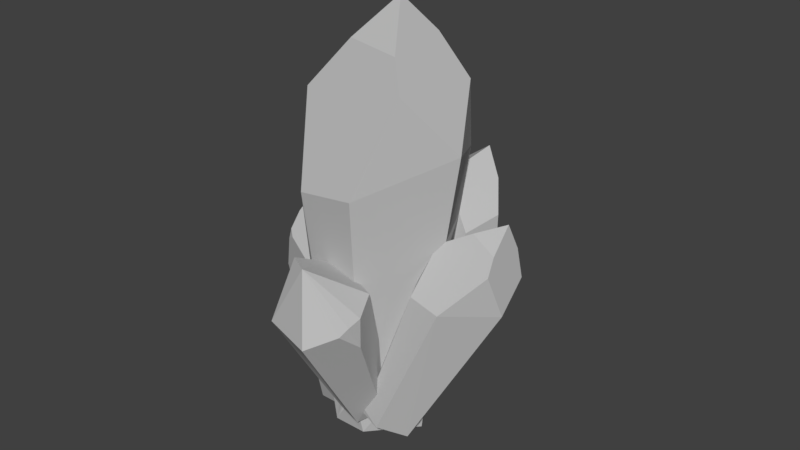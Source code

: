 # Source: crystal.blend  (saved by Blender 2.79.0; exported with 4.5.12 LTS)
import bpy
from mathutils import Matrix  # noqa: F401  (used for matrix-valued properties, if any)

bpy.ops.wm.read_factory_settings(use_empty=True)
scene = bpy.context.scene
scene.name = 'Scene'

# ---- collections
col_collection_1 = bpy.data.collections.new('Collection 1'); scene.collection.children.link(col_collection_1)

# ---- materials (node trees are filled in below, after node groups)
mat_crystal = bpy.data.materials.new('Crystal')
mat_crystal.alpha_threshold = 0.0
mat_crystal.use_transparent_shadow = False
mat_crystal.diffuse_color = (0.5, 0.5, 0.5, 1.0)
mat_crystal.roughness = 0.5

# ---- material node trees

# ---- world
world_world = bpy.data.worlds.new('World'); scene.world = world_world
world_world.color = (0.05088, 0.05088, 0.05088)
world_world.use_sun_shadow = False
world_world.sun_shadow_jitter_overblur = 0.0
world_world.cycles.sampling_method = 'MANUAL'

# ---- meshes
me_crystal = bpy.data.meshes.new('Crystal')
me_crystal.from_pydata([(-0.4235, 2.653, -0.6998), (-0.9676, 3.295, -0.7626), (-1.107, 3.53, -0.5667), (-0.9997, 3.569, -0.05453), (-0.7168, 3.287, 0.1316), (-0.8679, 3.39, -0.1112), (-0.415, 2.539, -0.7241), (-1.266, 2.645, -1.039), (-1.649, 3.455, -0.4068), (-1.343, 2.942, 0.325), (-0.6432, 3.16, 0.2134), (-0.4097, 1.669, -0.8432), (-0.529, 2.027, -0.8396), (-0.8553, 1.989, -0.9714), (-0.7885, 1.872, -0.9618), (-0.5808, 1.598, -0.9194), (-0.408, 1.38, -0.8828), (-0.4015, 0.3072, -1.03), (-1.729, 3.024, -0.6408), (-1.455, 3.844, -0.2432), (-1.488, 3.068, 0.2399), (-0.7433, 2.679, 0.5063), (-1.712, 2.219, -0.4624), (-1.495, 2.86, 0.2424), (-1.532, 3.403, 0.0287), (-0.459, -0.2259, -0.3488), (-0.4901, 2.592, 0.2375), (-0.3805, -0.1509, -0.8787), (-0.5626, -0.2268, -0.6672), (-0.5108, 0.2744, -0.9126), (-0.4378, 0.02665, -0.89), (-1.563, 2.29, 0.07475), (0.05339, -0.0931, -0.1061), (-0.1777, 1.041, 0.0529), (-0.2232, 1.187, 0.08792), (-0.3357, 1.546, 0.1746), (-0.2727, 1.492, 0.1111), (-0.3468, 1.844, 0.1565), (-0.2253, 4.269, 1.553), (0.9266, 4.399, 1.586), (-0.6228, 6.114, 1.379), (-1.113, 5.531, 0.4396), (0.04684, 2.979, 1.065), (0.2718, 3.063, 1.093), (0.8792, 2.87, 1.012), (1.484, 6.374, 1.437), (-0.384, 6.555, -0.1367), (-0.137, 2.909, 1.038), (-0.2837, 2.829, 0.9046), (0.262, 3.255, 2.002), (1.251, 2.761, 0.9859), (0.9541, 2.829, 0.9045), (1.094, 1.049, 0.0005816), (1.26, 1.662, 0.05136), (1.039, 2.192, 0.5386), (1.106, 1.685, 0.2486), (2.207, 5.493, 0.3717), (1.193, 6.991, 1.373), (-0.2198, 2.181, -0.9871), (0.1338, 7.12, 1.321), (-0.384, 2.083, -0.8179), (-0.238, 2.264, 0.5488), (-0.2224, 2.612, 0.7462), (-0.3281, 2.65, 1.094), (0.5894, 3.157, 2.129), (1.453, 2.429, 1.385), (1.177, 0.9268, 0.171), (1.723, 2.778, 0.3914), (1.625, 3.008, 0.1242), (1.826, 3.601, 0.1032), (1.988, 3.865, 0.0005979), (1.729, 6.77, -0.1603), (1.225, 7.497, 0.3314), (-0.1279, 6.55, -0.4314), (0.1508, 2.823, -1.276), (0.2326, 3.698, -1.3), (-0.04326, 3.612, -1.625), (0.07755, 2.294, -1.291), (-0.05446, 2.595, -1.308), (-0.02817, 2.415, -1.441), (0.09553, 1.91, -1.676), (-0.1275, 2.284, -1.856), (-0.1279, 6.893, -0.1848), (-0.4892, 2.288, 0.6878), (-0.4425, 2.529, 1.265), (-0.05636, 1.935, 1.978), (1.195, 0.7234, 0.1499), (1.285, -0.08124, 0.06692), (1.208, 0.5857, 0.1356), (1.154, 0.4953, 0.1237), (0.9466, 0.1475, 0.07818), (1.896, 3.773, -0.2672), (1.706, 3.604, -0.6153), (1.599, 2.173, -0.8745), (1.563, 1.751, -0.9569), (1.52, 1.337, -1.054), (1.557, 0.8439, -1.01), (1.602, 0.2751, -0.9558), (1.545, -0.2406, -1.08), (1.477, 2.002, -1.1), (1.54, 2.901, -0.9473), (1.505, 3.316, -0.9903), (1.413, 4.129, -1.119), (1.373, 5.447, -1.131), (2.359, 2.628, 0.3914), (3.014, 3.515, 0.0373), (2.972, 3.879, -0.08309), (2.433, 4.142, -0.1293), (1.985, 3.762, -0.8468), (0.7866, 8.007, 0.9939), (0.2393, 5.596, -1.093), (0.2785, 3.809, -1.356), (0.9116, 4.567, -1.254), (0.9376, 4.96, -1.664), (0.6205, 4.964, -2.155), (0.2196, 4.466, -2.2), (-0.3517, 2.836, -1.689), (0.1913, 0.4701, -1.666), (0.1325, 1.258, -1.655), (0.128, 1.578, -1.699), (0.1247, 1.787, -1.727), (0.361, 3.66, -2.634), (0.2344, 0.275, -1.739), (-0.5484, 2.812, -1.108), (0.3089, 7.436, 0.2312), (-0.7329, 2.934, -1.23), (-1.074, 2.761, -1.324), (-1.146, 2.316, -1.208), (1.418, 2.267, 1.621), (1.481, 1.869, 1.265), (0.9051, 0.05845, 0.04401), (1.442, -0.1104, -0.9007), (1.697, -0.2177, -0.4225), (1.021, 0.02709, -0.3333), (1.371, 2.103, 1.777), (0.7513, -0.2284, -0.02667), (2.106, 3.672, -1.007), (2.091, 3.026, -1.236), (2.662, 2.727, -1.236), (1.508, 0.04169, -0.9179), (1.044, -0.002697, -1.917), (1.085, 0.6553, -1.82), (1.168, 0.5897, -1.681), (1.349, 0.4637, -1.382), (1.43, 1.345, -1.208), (1.707, 3.827, -1.028), (1.971, 3.034, -1.895), (1.942, 4.208, -1.649), (1.292, 4.368, -1.287), (3.183, 2.785, -0.4225), (3.034, 3.997, -0.7216), (2.181, 3.88, -0.9198), (1.139, 4.468, -1.271), (1.559, 4.808, -2.009), (1.091, 5.328, -2.209), (1.122, 4.284, -2.712), (-0.8545, 2.383, -1.853), (-0.9405, 2.508, -1.816), (-0.9451, 2.793, -1.726), (-0.6852, 3.0, -1.65), (-0.5053, 2.11, -1.926), (-0.4514, -0.2444, -1.046), (-0.3351, 1.192, -0.988), (-0.1531, 0.7487, -1.247), (0.04139, 0.8798, -1.446), (0.362, -0.0008578, -1.916), (0.107, 0.9695, -1.533), (0.136, 1.071, -1.629), (1.524, 3.068, -2.476), (0.4758, 0.6124, -1.828), (0.3487, 0.6078, -1.827), (0.3088, 0.4664, -1.789), (-0.9686, 2.36, -1.768), (-1.09, 1.962, -1.473), (0.01393, 0.5849, 0.1584), (0.1678, 0.03359, -0.05029), (0.204, -0.09588, -0.0993), (0.9359, 1.767, 2.18), (0.7753, -0.4751, -0.2427), (0.301, -0.1506, -0.12), (0.7069, -0.1507, -0.1199), (2.533, 4.129, -0.7677), (3.142, 3.463, -0.8893), (2.928, 4.429, -0.4304), (1.172, 4.683, -2.549), (-0.9825, 3.125, -1.519), (0.08264, -0.4732, -0.2422)], [], [(2, 3, 5), (7, 0, 6), (7, 13, 17), (24, 19, 8), (9, 20, 23), (18, 23, 20), (25, 27, 32), (22, 25, 31), (39, 45, 40), (42, 38, 47), (51, 50, 54), (54, 50, 55), (83, 61, 35), (61, 48, 62), (63, 83, 84), (49, 63, 84), (68, 67, 69), (104, 105, 69), (46, 82, 73), (110, 111, 75), (77, 76, 79), (120, 81, 80), (84, 35, 34), (86, 129, 88), (129, 89, 88), (91, 108, 92), (92, 108, 93), (93, 136, 94), (94, 137, 95), (95, 138, 96), (96, 138, 97), (99, 146, 100), (100, 145, 101), (71, 73, 82), (124, 109, 72), (113, 154, 114), (157, 116, 156), (119, 118, 160), (119, 81, 120), (13, 173, 14), (174, 84, 34), (85, 175, 176), (129, 128, 134), (132, 149, 104), (108, 151, 136), (151, 182, 136), (98, 178, 165), (141, 146, 142), (142, 146, 143), (143, 146, 144), (172, 157, 156), (158, 185, 159), (29, 161, 30), (15, 162, 16), (173, 162, 15), (163, 173, 164), (169, 165, 170), (186, 176, 175), (176, 135, 177), (181, 183, 150), (155, 153, 147), (19, 3, 2), (18, 8, 2), (24, 20, 3), (10, 9, 21), (29, 22, 7), (21, 9, 31), (10, 21, 26), (28, 29, 30), (21, 35, 37), (4, 10, 38), (42, 43, 38), (42, 47, 49), (43, 49, 64), (51, 44, 50), (53, 51, 54), (39, 68, 69), (41, 77, 58), (58, 6, 0), (62, 48, 37), (65, 64, 128), (65, 55, 50), (66, 53, 52), (53, 67, 68), (71, 72, 57), (46, 74, 77), (74, 76, 77), (58, 78, 123), (11, 60, 12), (65, 66, 52), (86, 88, 104), (95, 98, 99), (151, 91, 181), (109, 59, 57), (76, 75, 111), (79, 76, 80), (119, 120, 121), (123, 126, 127), (64, 85, 177), (87, 130, 133), (135, 90, 177), (132, 97, 149), (139, 98, 97), (98, 143, 144), (101, 145, 102), (147, 102, 145), (148, 103, 102), (183, 107, 106), (124, 82, 59), (152, 112, 103), (113, 152, 153), (17, 117, 122), (117, 166, 167), (170, 168, 169), (116, 159, 125), (185, 126, 125), (64, 134, 128), (98, 131, 178), (135, 180, 133), (140, 169, 141), (169, 168, 141), (153, 148, 147), (152, 103, 148), (182, 150, 106), (115, 114, 184), (166, 160, 167), (173, 166, 164), (171, 165, 122), (166, 172, 156), (165, 171, 170), (158, 157, 126), (161, 186, 27), (154, 153, 184), (79, 81, 116), (5, 0, 1), (1, 2, 5), (3, 4, 5), (7, 1, 0), (6, 11, 12), (6, 12, 13), (15, 16, 17), (14, 15, 17), (7, 6, 13), (13, 14, 17), (24, 8, 18), (18, 22, 31), (31, 23, 18), (20, 24, 18), (25, 28, 27), (22, 28, 25), (59, 40, 45), (38, 39, 40), (45, 57, 59), (36, 35, 61), (83, 48, 61), (63, 48, 83), (84, 85, 49), (64, 49, 85), (70, 69, 105), (67, 104, 69), (105, 106, 107), (107, 70, 105), (75, 74, 73), (73, 110, 75), (84, 83, 35), (86, 65, 129), (129, 134, 89), (93, 108, 136), (94, 136, 137), (95, 137, 138), (147, 145, 146), (99, 144, 146), (145, 100, 146), (124, 72, 71), (71, 103, 110), (110, 73, 71), (82, 124, 71), (160, 156, 116), (157, 158, 116), (159, 116, 158), (81, 160, 116), (160, 81, 119), (118, 167, 160), (13, 127, 173), (34, 33, 174), (174, 175, 84), (85, 84, 175), (129, 65, 128), (105, 104, 149), (87, 132, 104), (137, 136, 182), (151, 181, 182), (150, 182, 181), (138, 137, 182), (161, 165, 178), (140, 98, 165), (178, 186, 161), (141, 168, 146), (15, 14, 173), (173, 163, 162), (186, 178, 179), (178, 180, 179), (175, 174, 186), (186, 179, 176), (177, 85, 176), (176, 179, 135), (147, 146, 168), (168, 155, 147), (184, 153, 155), (19, 2, 8), (1, 7, 18), (18, 2, 1), (4, 3, 9), (19, 24, 3), (20, 9, 3), (10, 4, 9), (18, 7, 22), (17, 29, 7), (31, 25, 32), (32, 21, 31), (9, 23, 31), (30, 27, 28), (28, 22, 29), (21, 32, 35), (33, 34, 32), (35, 36, 37), (37, 26, 21), (32, 34, 35), (37, 38, 26), (40, 41, 38), (41, 5, 4), (26, 38, 10), (41, 4, 38), (39, 38, 43), (43, 44, 39), (63, 49, 47), (49, 43, 42), (47, 48, 63), (64, 50, 44), (44, 43, 64), (55, 52, 53), (39, 44, 51), (54, 55, 53), (39, 51, 53), (70, 56, 39), (45, 39, 56), (39, 53, 68), (69, 70, 39), (41, 46, 77), (0, 5, 41), (60, 11, 6), (0, 41, 58), (58, 60, 6), (37, 36, 61), (61, 62, 37), (48, 47, 38), (38, 37, 48), (65, 50, 64), (65, 52, 55), (66, 67, 53), (109, 57, 72), (45, 56, 71), (71, 57, 45), (46, 73, 74), (74, 75, 76), (123, 60, 58), (58, 77, 78), (65, 86, 66), (104, 67, 66), (66, 86, 104), (88, 89, 87), (90, 130, 87), (87, 104, 88), (89, 90, 87), (71, 56, 103), (56, 70, 103), (102, 70, 91), (101, 102, 92), (70, 102, 103), (92, 93, 100), (93, 99, 100), (102, 91, 92), (100, 101, 92), (93, 94, 99), (96, 97, 98), (99, 94, 95), (95, 96, 98), (183, 181, 107), (151, 108, 91), (91, 70, 107), (107, 181, 91), (111, 112, 115), (113, 114, 115), (115, 76, 111), (112, 113, 115), (115, 121, 76), (122, 117, 118), (122, 118, 119), (80, 76, 121), (122, 119, 121), (120, 80, 121), (13, 12, 123), (60, 123, 12), (125, 126, 123), (127, 13, 123), (133, 131, 132), (132, 87, 133), (135, 133, 130), (90, 89, 177), (135, 130, 90), (134, 177, 89), (182, 149, 138), (132, 131, 139), (139, 97, 132), (138, 149, 97), (98, 140, 143), (140, 141, 142), (144, 99, 98), (140, 142, 143), (147, 148, 102), (40, 59, 46), (109, 124, 59), (82, 46, 59), (41, 40, 46), (110, 103, 112), (112, 111, 110), (153, 154, 113), (113, 112, 152), (165, 161, 122), (17, 16, 162), (161, 29, 17), (164, 117, 163), (122, 161, 17), (17, 162, 163), (163, 117, 17), (167, 118, 117), (117, 164, 166), (155, 168, 121), (170, 171, 122), (168, 170, 121), (122, 121, 170), (185, 125, 159), (123, 78, 116), (116, 125, 123), (64, 177, 134), (180, 178, 133), (98, 139, 131), (131, 133, 178), (135, 179, 180), (140, 165, 169), (153, 152, 148), (183, 106, 150), (105, 149, 182), (182, 106, 105), (154, 184, 114), (155, 121, 115), (115, 184, 155), (166, 156, 160), (173, 172, 166), (127, 126, 172), (185, 158, 126), (157, 172, 126), (173, 127, 172), (174, 33, 32), (27, 30, 161), (186, 174, 32), (32, 27, 186), (116, 78, 79), (79, 80, 81), (78, 77, 79)])
_k = set([(0, 1), (0, 5), (0, 6), (1, 2), (1, 7), (2, 3), (2, 19), (3, 4), (3, 19), (4, 5), (4, 10), (5, 41), (6, 11), (7, 17), (7, 18), (8, 18), (8, 19), (8, 24), (9, 20), (9, 21), (9, 23), (10, 21), (10, 26), (11, 12), (11, 60), (12, 13), (13, 14), (13, 127), (14, 15), (15, 16), (16, 17), (16, 162), (18, 22), (19, 24), (20, 23), (20, 24), (21, 32), (22, 28), (22, 31), (23, 31), (25, 28), (25, 31), (25, 32), (26, 37), (27, 28), (27, 30), (27, 32), (29, 30), (29, 161), (32, 33), (33, 34), (34, 35), (35, 36), (35, 83), (36, 37), (36, 61), (38, 39), (38, 40), (38, 47), (39, 44), (39, 45), (40, 41), (40, 59), (41, 46), (42, 43), (42, 47), (43, 44), (43, 49), (44, 51), (45, 56), (45, 57), (46, 73), (46, 82), (47, 48), (48, 63), (48, 83), (49, 63), (49, 64), (50, 51), (50, 55), (50, 64), (50, 65), (51, 54), (52, 53), (52, 55), (52, 66), (53, 68), (54, 55), (56, 70), (56, 71), (57, 59), (57, 109), (58, 60), (58, 77), (59, 109), (60, 123), (61, 62), (63, 84), (64, 85), (64, 128), (64, 177), (65, 128), (65, 129), (66, 67), (66, 86), (67, 69), (67, 104), (68, 69), (69, 70), (70, 91), (70, 107), (71, 72), (71, 103), (72, 109), (72, 124), (73, 82), (73, 110), (74, 75), (74, 77), (75, 111), (76, 79), (76, 115), (77, 78), (77, 79), (78, 116), (78, 123), (79, 80), (80, 120), (81, 116), (81, 120), (81, 160), (82, 124), (83, 84), (84, 85), (85, 176), (85, 177), (86, 88), (87, 104), (87, 130), (87, 132), (88, 89), (88, 129), (89, 90), (90, 130), (91, 92), (92, 93), (92, 108), (93, 94), (94, 95), (95, 96), (95, 137), (96, 97), (97, 98), (97, 138), (97, 139), (98, 140), (98, 178), (99, 100), (99, 144), (100, 101), (100, 145), (101, 102), (102, 145), (102, 148), (103, 110), (103, 148), (104, 105), (105, 106), (105, 149), (106, 107), (106, 183), (107, 183), (108, 136), (108, 151), (109, 124), (110, 111), (111, 112), (112, 113), (112, 152), (113, 114), (113, 154), (114, 115), (114, 154), (115, 121), (116, 159), (118, 119), (118, 167), (119, 120), (121, 122), (121, 155), (122, 171), (123, 125), (125, 126), (125, 185), (126, 127), (126, 185), (127, 173), (128, 134), (129, 134), (130, 133), (131, 132), (131, 133), (131, 139), (132, 149), (133, 135), (133, 180), (134, 177), (135, 177), (135, 179), (136, 137), (136, 151), (137, 138), (138, 182), (140, 141), (140, 165), (141, 168), (143, 144), (143, 146), (145, 147), (146, 147), (146, 168), (147, 153), (148, 152), (149, 182), (150, 181), (150, 182), (150, 183), (151, 181), (153, 154), (153, 184), (154, 184), (155, 168), (155, 184), (156, 157), (156, 160), (156, 172), (157, 158), (157, 172), (158, 159), (158, 185), (159, 185), (160, 167), (161, 165), (161, 186), (162, 163), (163, 164), (163, 173), (164, 166), (165, 170), (166, 167), (170, 171), (172, 173), (174, 175), (174, 186), (175, 176), (178, 186), (179, 180), (181, 183)])
me_crystal.attributes.new('sharp_edge', 'BOOLEAN', 'EDGE').data.foreach_set('value', [ (min(e.vertices), max(e.vertices)) in _k for e in me_crystal.edges])
_uv = me_crystal.uv_layers.new(name='map1')
_uv.uv.foreach_set('vector', [0.5261, 0.6555, 0.4775, 0.6621, 0.4905, 0.6411, 0.5833, 0.5791, 0.5447, 0.56, 0.546, 0.5503, 0.5833, 0.5791, 0.5756, 0.5154, 0.5833, 0.3661, 0.4359, 0.6608, 0.5267, 0.8352, 0.5621, 0.7581, 0.4359, 0.6173, 0.4272, 0.6306, 0.428, 0.614, 0.6072, 0.6258, 0.428, 0.614, 0.4272, 0.6306, 0.4167, 0.3312, 0.6006, 0.33, 0.4573, 0.3296, 0.375, 0.5616, 0.4167, 0.3312, 0.4167, 0.5681, 0.5417, 0.5469, 0.5598, 0.6262, 0.4813, 0.6149, 0.5113, 0.4831, 0.5, 0.5412, 0.5, 0.48, 0.5544, 0.6884, 0.5417, 0.6884, 0.5519, 0.5961, 0.5519, 0.5961, 0.5417, 0.6884, 0.5417, 0.5227, 0.625, 0.6177, 0.6137, 0.6039, 0.625, 0.503, 0.6137, 0.6039, 0.6105, 0.6884, 0.608, 0.6542, 0.5781, 0.9791, 0.375, 0.6177, 0.5362, 0.9791, 0.5781, 0.9791, 0.5781, 0.9791, 0.5362, 0.9791, 0.4858, 0.5549, 0.5, 0.5412, 0.4847, 0.6019, 0.5417, 0.5469, 0.5598, 0.6262, 0.4847, 0.6019, 0.4359, 0.6173, 0.4272, 0.6306, 0.428, 0.614, 0.4167, 0.5681, 0.4167, 0.4924, 0.4182, 0.4885, 0.3911, 0.4728, 0.375, 0.5616, 0.375, 0.4816, 0.625, 0.4968, 0.625, 0.5616, 0.6156, 0.5094, 0.3862, 0.6884, 0.375, 0.503, 0.3794, 0.4606, 0.5042, 0.4203, 0.5, 0.6238, 0.5, 0.4056, 0.5, 0.6238, 0.4972, 0.3958, 0.5, 0.4056, 0.4656, 0.6157, 0.4359, 0.6173, 0.4473, 0.599, 0.4473, 0.599, 0.4359, 0.6173, 0.4277, 0.4957, 0.4277, 0.4957, 0.428, 0.614, 0.422, 0.4651, 0.422, 0.4651, 0.4167, 0.5681, 0.4167, 0.4348, 0.4167, 0.4348, 0.375, 0.5616, 0.404, 0.4011, 0.404, 0.4011, 0.375, 0.5616, 0.375, 0.3622, 0.4686, 0.4613, 0.5, 0.5412, 0.4583, 0.5187, 0.4583, 0.5187, 0.4583, 0.5813, 0.4525, 0.5461, 0.6072, 0.6258, 0.428, 0.614, 0.4272, 0.6306, 0.4359, 0.6608, 0.5267, 0.8352, 0.5621, 0.7581, 0.4359, 0.6608, 0.5267, 0.8352, 0.5621, 0.7581, 0.4272, 0.6306, 0.6072, 0.6258, 0.428, 0.614, 0.3905, 0.4759, 0.407, 0.4441, 0.4167, 0.5681, 0.3905, 0.4759, 0.375, 0.5616, 0.375, 0.4968, 0.4946, 0.5624, 0.4583, 0.5813, 0.494, 0.547, 0.4046, 0.4074, 0.3862, 0.6884, 0.3794, 0.4606, 0.4167, 0.6884, 0.4147, 0.3363, 0.4167, 0.3196, 0.5, 0.6238, 0.4219, 0.7084, 0.4873, 0.6884, 0.5833, 0.3293, 0.5833, 0.5791, 0.5417, 0.5469, 0.4359, 0.6173, 0.4272, 0.6306, 0.428, 0.614, 0.4272, 0.6306, 0.6072, 0.6258, 0.428, 0.614, 0.5833, 0.3293, 0.5417, 0.3277, 0.4167, 0.3312, 0.5417, 0.3781, 0.5, 0.5412, 0.5329, 0.3728, 0.5329, 0.3728, 0.5, 0.5412, 0.5, 0.3625, 0.5, 0.3625, 0.5, 0.5412, 0.476, 0.4192, 0.4359, 0.6173, 0.4272, 0.6306, 0.428, 0.614, 0.4359, 0.6608, 0.5267, 0.8352, 0.5621, 0.7581, 0.4583, 0.3522, 0.4583, 0.3296, 0.4608, 0.3423, 0.4934, 0.5075, 0.483, 0.4548, 0.4969, 0.4754, 0.4583, 0.5813, 0.483, 0.4548, 0.4934, 0.5075, 0.4583, 0.405, 0.4583, 0.5813, 0.4298, 0.4097, 0.412, 0.3571, 0.4167, 0.3312, 0.4167, 0.3569, 0.5, 0.3279, 0.5088, 0.3448, 0.5071, 0.3507, 0.4167, 0.3196, 0.4583, 0.3125, 0.4583, 0.6884, 0.4359, 0.6608, 0.5267, 0.8352, 0.5621, 0.7581, 0.5598, 0.6262, 0.4775, 0.6621, 0.4813, 0.6149, 0.4643, 0.6989, 0.4775, 0.6621, 0.547, 0.6972, 0.4639, 0.6258, 0.4986, 0.7581, 0.547, 0.6972, 0.4359, 0.6608, 0.4272, 0.6306, 0.4775, 0.6621, 0.4788, 0.6151, 0.4359, 0.6173, 0.4583, 0.5813, 0.5901, 0.367, 0.625, 0.5616, 0.5833, 0.5791, 0.4583, 0.5813, 0.4359, 0.6173, 0.4167, 0.5681, 0.4787, 0.6111, 0.4583, 0.5813, 0.4752, 0.5651, 0.625, 0.331, 0.5928, 0.3675, 0.5976, 0.3457, 0.4583, 0.5813, 0.464, 0.4756, 0.4696, 0.4998, 0.4661, 0.4863, 0.4706, 0.4805, 0.5, 0.5412, 0.5113, 0.4831, 0.5225, 0.4853, 0.5, 0.5412, 0.6192, 0.9079, 0.6078, 0.9277, 0.5781, 0.9791, 0.6562, 0.8438, 0.6562, 0.8438, 0.5781, 0.7084, 0.6019, 0.7496, 0.6028, 0.7511, 0.5781, 0.7084, 0.5656, 0.4221, 0.5458, 0.4754, 0.5516, 0.4455, 0.5417, 0.5469, 0.5727, 0.4748, 0.5775, 0.4988, 0.4583, 0.5813, 0.424, 0.432, 0.4331, 0.4298, 0.4331, 0.4298, 0.4407, 0.4471, 0.4405, 0.452, 0.4916, 0.4649, 0.4937, 0.476, 0.4776, 0.4275, 0.4766, 0.7084, 0.4219, 0.7084, 0.4219, 0.7084, 0.5146, 0.6884, 0.5417, 0.5227, 0.5417, 0.6884, 0.5, 0.3963, 0.4822, 0.4507, 0.4857, 0.4024, 0.4822, 0.4507, 0.5, 0.5412, 0.4858, 0.5549, 0.4639, 0.6258, 0.4986, 0.7581, 0.547, 0.6972, 0.4359, 0.6173, 0.4215, 0.4531, 0.4236, 0.4337, 0.3958, 0.5076, 0.375, 0.5616, 0.3924, 0.4764, 0.5573, 0.5438, 0.5833, 0.5791, 0.5598, 0.6262, 0.5185, 0.503, 0.5417, 0.5469, 0.5264, 0.5448, 0.5146, 0.6884, 0.5147, 0.4419, 0.5325, 0.4402, 0.5081, 0.3824, 0.5136, 0.373, 0.5417, 0.5469, 0.5938, 0.3941, 0.5833, 0.3293, 0.5998, 0.4209, 0.4272, 0.6306, 0.4656, 0.6157, 0.4359, 0.6608, 0.4643, 0.6989, 0.4775, 0.6621, 0.547, 0.6972, 0.375, 0.5616, 0.4, 0.5655, 0.4106, 0.5757, 0.625, 0.4816, 0.625, 0.5616, 0.606, 0.4558, 0.5994, 0.4307, 0.6006, 0.4447, 0.5833, 0.5791, 0.5598, 0.6262, 0.4775, 0.6621, 0.4813, 0.6149, 0.4219, 0.9791, 0.4219, 0.9791, 0.3438, 0.8438, 0.5417, 0.3277, 0.498, 0.3279, 0.5294, 0.3292, 0.4583, 0.3125, 0.4766, 0.3579, 0.4583, 0.6884, 0.5833, 0.3293, 0.625, 0.3622, 0.5833, 0.5791, 0.5808, 0.3425, 0.5833, 0.3293, 0.5833, 0.3517, 0.5833, 0.3293, 0.6027, 0.3552, 0.6004, 0.3929, 0.4525, 0.5461, 0.4583, 0.5813, 0.4484, 0.5972, 0.4813, 0.6149, 0.4484, 0.5972, 0.4583, 0.5813, 0.625, 0.5156, 0.625, 0.5616, 0.6153, 0.5078, 0.4643, 0.6989, 0.4775, 0.6621, 0.547, 0.6972, 0.4359, 0.6608, 0.4272, 0.6306, 0.4775, 0.6621, 0.3844, 0.5202, 0.3927, 0.5244, 0.375, 0.5616, 0.4359, 0.6608, 0.441, 0.6228, 0.4775, 0.6621, 0.4527, 0.3524, 0.4224, 0.3529, 0.4194, 0.3476, 0.5885, 0.3583, 0.6013, 0.3921, 0.5975, 0.3968, 0.5798, 0.3703, 0.5417, 0.5469, 0.5753, 0.3715, 0.4639, 0.6258, 0.4986, 0.7581, 0.547, 0.6972, 0.4643, 0.6989, 0.4775, 0.6621, 0.547, 0.6972, 0.3438, 0.8438, 0.3981, 0.7496, 0.4219, 0.7084, 0.5833, 0.3293, 0.5775, 0.3364, 0.5417, 0.3277, 0.3438, 0.1562, 0.3725, 0.1779, 0.4144, 0.2786, 0.375, 0.331, 0.4119, 0.3571, 0.375, 0.3591, 0.5752, 0.3715, 0.5417, 0.5469, 0.5418, 0.3784, 0.4775, 0.6621, 0.4471, 0.6167, 0.4813, 0.6149, 0.3827, 0.5189, 0.375, 0.5616, 0.3759, 0.516, 0.4639, 0.6258, 0.4986, 0.7581, 0.547, 0.6972, 0.4639, 0.6258, 0.4986, 0.7581, 0.547, 0.6972, 0.4202, 0.4199, 0.4167, 0.5681, 0.4167, 0.4254, 0.4583, 0.5813, 0.4224, 0.4159, 0.4298, 0.4097, 0.418, 0.3516, 0.4167, 0.3312, 0.4194, 0.3476, 0.4224, 0.4159, 0.4359, 0.6173, 0.428, 0.614, 0.4167, 0.3312, 0.4175, 0.3532, 0.4167, 0.3569, 0.4359, 0.6608, 0.4272, 0.6306, 0.4775, 0.6621, 0.4583, 0.3296, 0.5, 0.3279, 0.4645, 0.3351, 0.4643, 0.6989, 0.4775, 0.6621, 0.547, 0.6972, 0.5943, 0.5621, 0.625, 0.5616, 0.6072, 0.6258, 0.4905, 0.6411, 0.5447, 0.56, 0.5598, 0.6262, 0.5598, 0.6262, 0.5261, 0.6555, 0.4905, 0.6411, 0.4775, 0.6621, 0.4802, 0.6285, 0.4905, 0.6411, 0.5833, 0.5791, 0.5598, 0.6262, 0.5447, 0.56, 0.546, 0.5503, 0.5606, 0.4785, 0.56, 0.5108, 0.546, 0.5503, 0.56, 0.5108, 0.5756, 0.5154, 0.5696, 0.4767, 0.5654, 0.4546, 0.5833, 0.3661, 0.5745, 0.5042, 0.5696, 0.4767, 0.5833, 0.3661, 0.5833, 0.5791, 0.546, 0.5503, 0.5756, 0.5154, 0.5756, 0.5154, 0.5745, 0.5042, 0.5833, 0.3661, 0.4726, 0.7373, 0.5621, 0.7581, 0.6072, 0.6258, 0.6072, 0.6258, 0.375, 0.5616, 0.4167, 0.5681, 0.4167, 0.5681, 0.428, 0.614, 0.6072, 0.6258, 0.4272, 0.6306, 0.4726, 0.7373, 0.6072, 0.6258, 0.4167, 0.3312, 0.625, 0.331, 0.6006, 0.33, 0.375, 0.5616, 0.375, 0.331, 0.4167, 0.3312, 0.4775, 0.6621, 0.4813, 0.6149, 0.5598, 0.6262, 0.5, 0.5412, 0.5417, 0.5469, 0.4813, 0.6149, 0.5598, 0.6262, 0.5261, 0.6555, 0.4775, 0.6621, 0.6226, 0.4924, 0.625, 0.503, 0.6137, 0.6039, 0.625, 0.6177, 0.6105, 0.6884, 0.6137, 0.6039, 0.5781, 0.9791, 0.6105, 0.6884, 0.375, 0.6177, 0.5362, 0.9791, 0.4219, 0.9791, 0.5781, 0.9791, 0.4219, 0.9791, 0.5781, 0.9791, 0.4219, 0.9791, 0.4804, 0.6262, 0.4847, 0.6019, 0.5598, 0.6262, 0.5, 0.5412, 0.5417, 0.5469, 0.4847, 0.6019, 0.5598, 0.6262, 0.5261, 0.6555, 0.4775, 0.6621, 0.4775, 0.6621, 0.4804, 0.6262, 0.5598, 0.6262, 0.4182, 0.4885, 0.4215, 0.4531, 0.428, 0.614, 0.428, 0.614, 0.4167, 0.5681, 0.4182, 0.4885, 0.3862, 0.6884, 0.375, 0.6177, 0.375, 0.503, 0.5042, 0.4203, 0.5146, 0.6884, 0.5, 0.6238, 0.5, 0.6238, 0.4873, 0.6884, 0.4972, 0.3958, 0.4277, 0.4957, 0.4359, 0.6173, 0.428, 0.614, 0.422, 0.4651, 0.428, 0.614, 0.4167, 0.5681, 0.4167, 0.4348, 0.4167, 0.5681, 0.375, 0.5616, 0.4813, 0.6149, 0.4583, 0.5813, 0.5, 0.5412, 0.4686, 0.4613, 0.476, 0.4192, 0.5, 0.5412, 0.4583, 0.5813, 0.4583, 0.5187, 0.5, 0.5412, 0.4726, 0.7373, 0.5621, 0.7581, 0.6072, 0.6258, 0.6072, 0.6258, 0.375, 0.5616, 0.4167, 0.5681, 0.4167, 0.5681, 0.428, 0.614, 0.6072, 0.6258, 0.4272, 0.6306, 0.4726, 0.7373, 0.6072, 0.6258, 0.4167, 0.5681, 0.428, 0.614, 0.6072, 0.6258, 0.4272, 0.6306, 0.4726, 0.7373, 0.6072, 0.6258, 0.5621, 0.7581, 0.6072, 0.6258, 0.4726, 0.7373, 0.375, 0.5616, 0.4167, 0.5681, 0.6072, 0.6258, 0.4167, 0.5681, 0.375, 0.5616, 0.3905, 0.4759, 0.407, 0.4441, 0.4167, 0.4254, 0.4167, 0.5681, 0.4946, 0.5624, 0.4813, 0.6149, 0.4583, 0.5813, 0.3794, 0.4606, 0.3831, 0.4434, 0.4046, 0.4074, 0.4046, 0.4074, 0.4147, 0.3363, 0.3862, 0.6884, 0.4167, 0.6884, 0.3862, 0.6884, 0.4147, 0.3363, 0.5, 0.6238, 0.4766, 0.7084, 0.4219, 0.7084, 0.5598, 0.6262, 0.5417, 0.5469, 0.5833, 0.5791, 0.5417, 0.3277, 0.5833, 0.3293, 0.5417, 0.5469, 0.4167, 0.5681, 0.428, 0.614, 0.6072, 0.6258, 0.4272, 0.6306, 0.4726, 0.7373, 0.6072, 0.6258, 0.5621, 0.7581, 0.6072, 0.6258, 0.4726, 0.7373, 0.375, 0.5616, 0.4167, 0.5681, 0.6072, 0.6258, 0.4583, 0.3296, 0.4167, 0.3312, 0.5417, 0.3277, 0.625, 0.331, 0.5833, 0.3293, 0.4167, 0.3312, 0.5417, 0.3277, 0.5, 0.3279, 0.4583, 0.3296, 0.5417, 0.3781, 0.5417, 0.5469, 0.5, 0.5412, 0.4934, 0.5075, 0.494, 0.547, 0.4583, 0.5813, 0.4583, 0.5813, 0.4583, 0.405, 0.483, 0.4548, 0.5, 0.3279, 0.5417, 0.3277, 0.5144, 0.3424, 0.5417, 0.3277, 0.5388, 0.3423, 0.5144, 0.3424, 0.5071, 0.3507, 0.5, 0.3755, 0.5, 0.3279, 0.5, 0.3279, 0.5144, 0.3424, 0.5088, 0.3448, 0.4583, 0.6884, 0.4167, 0.6884, 0.4167, 0.3196, 0.4167, 0.3196, 0.4237, 0.3125, 0.4583, 0.3125, 0.4813, 0.6149, 0.5, 0.5412, 0.5417, 0.5469, 0.5417, 0.5469, 0.5598, 0.6262, 0.4813, 0.6149, 0.5261, 0.6555, 0.4775, 0.6621, 0.5598, 0.6262, 0.5269, 0.8266, 0.547, 0.6972, 0.4986, 0.7581, 0.5598, 0.6262, 0.5833, 0.5791, 0.4639, 0.6258, 0.4639, 0.6258, 0.547, 0.6972, 0.5598, 0.6262, 0.4802, 0.6285, 0.4775, 0.6621, 0.4359, 0.6173, 0.4601, 0.6983, 0.4359, 0.6608, 0.4775, 0.6621, 0.4272, 0.6306, 0.4359, 0.6173, 0.4775, 0.6621, 0.4788, 0.6151, 0.4802, 0.6285, 0.4359, 0.6173, 0.6072, 0.6258, 0.5833, 0.5791, 0.625, 0.5616, 0.5833, 0.3661, 0.5901, 0.367, 0.5833, 0.5791, 0.4167, 0.5681, 0.4167, 0.3312, 0.4583, 0.3367, 0.4583, 0.3367, 0.4583, 0.5813, 0.4167, 0.5681, 0.4359, 0.6173, 0.428, 0.614, 0.4167, 0.5681, 0.5976, 0.3457, 0.6006, 0.33, 0.625, 0.331, 0.625, 0.331, 0.625, 0.5616, 0.5928, 0.3675, 0.4583, 0.5813, 0.4583, 0.3367, 0.464, 0.4756, 0.4647, 0.4292, 0.4645, 0.4426, 0.4583, 0.3367, 0.464, 0.4756, 0.4675, 0.4688, 0.4696, 0.4998, 0.4696, 0.4998, 0.4752, 0.5651, 0.4583, 0.5813, 0.4583, 0.3367, 0.4645, 0.4426, 0.464, 0.4756, 0.4776, 0.4275, 0.5, 0.5412, 0.4744, 0.459, 0.4813, 0.6149, 0.4583, 0.5813, 0.5, 0.5412, 0.4583, 0.5813, 0.4583, 0.488, 0.4661, 0.4863, 0.4744, 0.459, 0.5, 0.5412, 0.4706, 0.4805, 0.4583, 0.5813, 0.4661, 0.4863, 0.5, 0.5412, 0.5417, 0.5469, 0.5, 0.5412, 0.5225, 0.4853, 0.5225, 0.4853, 0.5417, 0.4781, 0.5417, 0.5469, 0.5781, 0.9791, 0.5781, 0.9791, 0.6078, 0.9277, 0.5781, 0.9791, 0.6335, 0.8832, 0.6192, 0.9079, 0.6078, 0.9277, 0.6054, 0.9318, 0.5781, 0.9791, 0.5781, 0.7084, 0.5781, 0.7084, 0.6028, 0.7511, 0.6028, 0.7511, 0.6363, 0.8091, 0.5781, 0.7084, 0.556, 0.4218, 0.5565, 0.3931, 0.5656, 0.4221, 0.5417, 0.5469, 0.5417, 0.4781, 0.5458, 0.4754, 0.5516, 0.4455, 0.556, 0.4218, 0.5656, 0.4221, 0.5417, 0.5469, 0.5458, 0.4754, 0.5656, 0.4221, 0.5833, 0.5089, 0.5833, 0.5791, 0.5417, 0.5469, 0.5598, 0.6262, 0.5417, 0.5469, 0.5833, 0.5791, 0.5417, 0.5469, 0.5656, 0.4221, 0.5727, 0.4748, 0.5775, 0.4988, 0.5833, 0.5089, 0.5417, 0.5469, 0.4583, 0.5813, 0.4359, 0.6173, 0.424, 0.432, 0.4405, 0.452, 0.4583, 0.488, 0.4583, 0.5813, 0.4418, 0.4274, 0.4454, 0.4102, 0.4407, 0.4471, 0.4405, 0.452, 0.4583, 0.5813, 0.4331, 0.4298, 0.4331, 0.4298, 0.4418, 0.4274, 0.4407, 0.4471, 0.4776, 0.4275, 0.4817, 0.4125, 0.4885, 0.4486, 0.4885, 0.4486, 0.4916, 0.4649, 0.4776, 0.4275, 0.4937, 0.476, 0.5, 0.48, 0.5, 0.5412, 0.5, 0.5412, 0.4776, 0.4275, 0.4937, 0.476, 0.4766, 0.7084, 0.5781, 0.7084, 0.4219, 0.7084, 0.5146, 0.6884, 0.5336, 0.44, 0.5417, 0.5227, 0.5, 0.3963, 0.5, 0.5412, 0.4822, 0.4507, 0.5269, 0.8266, 0.547, 0.6972, 0.4986, 0.7581, 0.5598, 0.6262, 0.5833, 0.5791, 0.4639, 0.6258, 0.4639, 0.6258, 0.547, 0.6972, 0.5598, 0.6262, 0.4359, 0.6173, 0.428, 0.614, 0.4215, 0.4531, 0.3958, 0.5076, 0.4, 0.5655, 0.375, 0.5616, 0.5598, 0.6262, 0.5427, 0.5415, 0.5573, 0.5438, 0.5573, 0.5438, 0.5833, 0.5424, 0.5833, 0.5791, 0.5146, 0.6884, 0.5042, 0.4203, 0.5147, 0.4419, 0.5417, 0.5469, 0.5, 0.5412, 0.5, 0.3963, 0.5, 0.3963, 0.5081, 0.3824, 0.5417, 0.5469, 0.5136, 0.373, 0.5107, 0.3652, 0.5417, 0.3277, 0.5, 0.3353, 0.5, 0.3279, 0.5417, 0.3277, 0.5417, 0.3277, 0.5417, 0.5469, 0.5136, 0.373, 0.5107, 0.3652, 0.5, 0.3353, 0.5417, 0.3277, 0.6072, 0.6258, 0.5833, 0.5791, 0.625, 0.5616, 0.5833, 0.5791, 0.5833, 0.5089, 0.625, 0.5616, 0.6153, 0.5078, 0.5833, 0.5089, 0.589, 0.502, 0.606, 0.4758, 0.6153, 0.5078, 0.5976, 0.4915, 0.5833, 0.5089, 0.6153, 0.5078, 0.625, 0.5616, 0.5976, 0.4915, 0.5947, 0.4302, 0.6019, 0.4593, 0.5947, 0.4302, 0.5998, 0.4209, 0.6019, 0.4593, 0.6153, 0.5078, 0.589, 0.502, 0.5976, 0.4915, 0.6019, 0.4593, 0.606, 0.4758, 0.5976, 0.4915, 0.5947, 0.4302, 0.594, 0.4121, 0.5998, 0.4209, 0.5891, 0.3744, 0.5833, 0.3517, 0.5833, 0.3293, 0.5998, 0.4209, 0.594, 0.4121, 0.5938, 0.3941, 0.5938, 0.3941, 0.5891, 0.3744, 0.5833, 0.3293, 0.4601, 0.6983, 0.4359, 0.6608, 0.4775, 0.6621, 0.4272, 0.6306, 0.4359, 0.6173, 0.4656, 0.6157, 0.4656, 0.6157, 0.4804, 0.6262, 0.4775, 0.6621, 0.4775, 0.6621, 0.4359, 0.6608, 0.4656, 0.6157, 0.4106, 0.5757, 0.4272, 0.6306, 0.6072, 0.6258, 0.4726, 0.7373, 0.5621, 0.7581, 0.6072, 0.6258, 0.6072, 0.6258, 0.375, 0.5616, 0.4106, 0.5757, 0.4272, 0.6306, 0.4726, 0.7373, 0.6072, 0.6258, 0.6072, 0.6258, 0.5833, 0.5791, 0.625, 0.5616, 0.5833, 0.3467, 0.5885, 0.3583, 0.5977, 0.4093, 0.5833, 0.3467, 0.5977, 0.4093, 0.5994, 0.4307, 0.606, 0.4558, 0.625, 0.5616, 0.5833, 0.5791, 0.5833, 0.3467, 0.5994, 0.4307, 0.5833, 0.5791, 0.6006, 0.4447, 0.606, 0.4558, 0.5833, 0.5791, 0.4946, 0.5624, 0.5264, 0.5448, 0.5598, 0.6262, 0.5417, 0.5469, 0.5598, 0.6262, 0.5264, 0.5448, 0.5261, 0.6555, 0.4775, 0.6621, 0.5598, 0.6262, 0.4813, 0.6149, 0.4946, 0.5624, 0.5598, 0.6262, 0.5294, 0.3292, 0.624, 0.331, 0.5833, 0.3293, 0.5833, 0.3293, 0.5417, 0.3277, 0.5294, 0.3292, 0.4583, 0.3125, 0.496, 0.3125, 0.4729, 0.3464, 0.4766, 0.3579, 0.4972, 0.3958, 0.4583, 0.6884, 0.4583, 0.3125, 0.4729, 0.3464, 0.4766, 0.3579, 0.4873, 0.6884, 0.4583, 0.6884, 0.4972, 0.3958, 0.6072, 0.6258, 0.5833, 0.5791, 0.625, 0.5616, 0.5833, 0.3293, 0.624, 0.331, 0.624, 0.3434, 0.624, 0.3434, 0.625, 0.3622, 0.5833, 0.3293, 0.625, 0.5616, 0.5833, 0.5791, 0.625, 0.3622, 0.5833, 0.3293, 0.625, 0.331, 0.6027, 0.3552, 0.625, 0.331, 0.6249, 0.3589, 0.6178, 0.3575, 0.6004, 0.3929, 0.5998, 0.4209, 0.5833, 0.3293, 0.625, 0.331, 0.6178, 0.3575, 0.6027, 0.3552, 0.4813, 0.6149, 0.4477, 0.6162, 0.4484, 0.5972, 0.4813, 0.6149, 0.4775, 0.6621, 0.4359, 0.6173, 0.4601, 0.6983, 0.4359, 0.6608, 0.4775, 0.6621, 0.4272, 0.6306, 0.4359, 0.6173, 0.4775, 0.6621, 0.4583, 0.5813, 0.4813, 0.6149, 0.4359, 0.6173, 0.4167, 0.5681, 0.375, 0.5616, 0.3927, 0.5244, 0.3927, 0.5244, 0.4167, 0.4924, 0.4167, 0.5681, 0.4775, 0.6621, 0.4601, 0.6983, 0.4359, 0.6608, 0.4359, 0.6608, 0.4291, 0.6276, 0.441, 0.6228, 0.4167, 0.3312, 0.4583, 0.3296, 0.4194, 0.3476, 0.4527, 0.3524, 0.447, 0.3979, 0.4444, 0.3892, 0.4583, 0.3296, 0.4572, 0.3522, 0.4527, 0.3524, 0.4244, 0.3733, 0.4224, 0.3529, 0.4379, 0.3684, 0.4194, 0.3476, 0.4583, 0.3296, 0.4527, 0.3524, 0.4527, 0.3524, 0.4444, 0.3892, 0.4379, 0.3684, 0.4379, 0.3684, 0.4224, 0.3529, 0.4527, 0.3524, 0.5975, 0.3968, 0.5977, 0.4093, 0.5885, 0.3583, 0.5885, 0.3583, 0.6047, 0.3859, 0.6013, 0.3921, 0.5598, 0.6262, 0.5417, 0.5469, 0.5833, 0.5791, 0.5798, 0.3703, 0.581, 0.3603, 0.5833, 0.3467, 0.5417, 0.5469, 0.5798, 0.3703, 0.5833, 0.5791, 0.5833, 0.3467, 0.5833, 0.5791, 0.5798, 0.3703, 0.5269, 0.8266, 0.547, 0.6972, 0.4986, 0.7581, 0.5598, 0.6262, 0.5833, 0.5791, 0.4639, 0.6258, 0.4639, 0.6258, 0.547, 0.6972, 0.5598, 0.6262, 0.3438, 0.8438, 0.3438, 0.8438, 0.3981, 0.7496, 0.5417, 0.3423, 0.5417, 0.3277, 0.5542, 0.3476, 0.5833, 0.3293, 0.5808, 0.3425, 0.5775, 0.3364, 0.5775, 0.3364, 0.5542, 0.3476, 0.5417, 0.3277, 0.3438, 0.1562, 0.4086, 0.04389, 0.3725, 0.1779, 0.375, 0.331, 0.4167, 0.3312, 0.4119, 0.3571, 0.4775, 0.6621, 0.4429, 0.621, 0.4471, 0.6167, 0.5269, 0.8266, 0.547, 0.6972, 0.4986, 0.7581, 0.5598, 0.6262, 0.5833, 0.5791, 0.4639, 0.6258, 0.4639, 0.6258, 0.547, 0.6972, 0.5598, 0.6262, 0.5269, 0.8266, 0.547, 0.6972, 0.4986, 0.7581, 0.5598, 0.6262, 0.5833, 0.5791, 0.4639, 0.6258, 0.4639, 0.6258, 0.547, 0.6972, 0.5598, 0.6262, 0.4202, 0.4199, 0.428, 0.614, 0.4167, 0.5681, 0.4583, 0.5813, 0.4359, 0.6173, 0.4224, 0.4159, 0.4813, 0.6149, 0.4775, 0.6621, 0.4359, 0.6173, 0.4601, 0.6983, 0.4359, 0.6608, 0.4775, 0.6621, 0.4272, 0.6306, 0.4359, 0.6173, 0.4775, 0.6621, 0.4583, 0.5813, 0.4813, 0.6149, 0.4359, 0.6173, 0.5, 0.3755, 0.487, 0.3933, 0.4996, 0.3449, 0.4645, 0.3351, 0.4608, 0.3423, 0.4583, 0.3296, 0.5, 0.3279, 0.5, 0.3755, 0.4996, 0.3449, 0.4996, 0.3449, 0.4645, 0.3351, 0.5, 0.3279, 0.6072, 0.6258, 0.5833, 0.5791, 0.5943, 0.5621, 0.5943, 0.5621, 0.6156, 0.5094, 0.625, 0.5616, 0.5833, 0.5791, 0.5849, 0.5419, 0.5943, 0.5621])
me_crystal.materials.append(mat_crystal)
me_crystal.use_remesh_preserve_volume = False
me_crystal.use_remesh_preserve_attributes = False
me_crystal.use_mirror_vertex_groups = False
me_crystal.update()
me_crystal.normals_split_custom_set([tuple(v) for v in zip(*[iter([0.756, 0.6211, -0.2064, 0.756, 0.6211, -0.2064, 0.756, 0.6211, -0.2064, 0.3765, 0.2052, -0.9034, 0.3629, 0.2192, -0.9057, 0.3453, 0.2219, -0.9119, 0.3531, 0.1105, -0.929, 0.3586, 0.1287, -0.9246, 0.3586, 0.1287, -0.9246, -0.9011, 0.3303, 0.2809, -0.9011, 0.3303, 0.2809, -0.9011, 0.3303, 0.2809, -0.4878, 0.02767, 0.8725, -0.4878, 0.02767, 0.8725, -0.4878, 0.02767, 0.8725, -0.9642, 0.03772, 0.2625, -0.9642, 0.03772, 0.2625, -0.9642, 0.03772, 0.2625, 0.2903, -0.9525, -0.09177, 0.2903, -0.9525, -0.09177, 0.2903, -0.9525, -0.09177, -0.8561, -0.4251, 0.2938, -0.8561, -0.4251, 0.2938, -0.8561, -0.4251, 0.2938, -0.03828, 0.08581, 0.9956, -0.03828, 0.08581, 0.9956, -0.03828, 0.08581, 0.9956, 9.842e-05, -0.3484, 0.9373, -3.429e-05, -0.3549, 0.9349, -0.0003169, -0.3541, 0.9352, 0.3333, 0.5028, -0.7976, 0.3333, 0.5028, -0.7976, 0.333, 0.5026, -0.7978, 0.3381, 0.5006, -0.7969, 0.3383, 0.5004, -0.797, 0.3383, 0.5004, -0.797, -0.3925, 0.4669, -0.7925, -0.3925, 0.4669, -0.7925, -0.3925, 0.4669, -0.7925, -0.395, 0.4662, -0.7916, -0.395, 0.4662, -0.7916, -0.395, 0.4662, -0.7916, -0.8213, 0.5472, -0.1611, -0.8213, 0.5472, -0.1611, -0.8213, 0.5472, -0.1611, -0.7218, 0.6921, 0.00817, -0.7218, 0.6921, 0.00817, -0.7218, 0.6921, 0.00817, -0.7951, 0.2665, 0.5448, -0.795, 0.2964, 0.5293, -0.792, 0.2874, 0.5386, 0.07576, 0.321, 0.9441, 0.07576, 0.321, 0.9441, 0.07576, 0.321, 0.9441, -0.6783, 0.4284, -0.597, -0.6783, 0.4284, -0.597, -0.6783, 0.4284, -0.597, -0.8316, 0.06288, -0.5518, -0.8316, 0.06288, -0.5518, -0.8316, 0.06288, -0.5518, -0.7796, 0.08652, 0.6203, -0.7612, -0.04286, 0.6471, -0.7794, 0.08563, 0.6206, 0.8696, 0.3511, -0.3472, 0.8713, 0.349, -0.3452, 0.8538, 0.3711, -0.3652, -0.9163, -0.3381, 0.2146, -0.9163, -0.3381, 0.2146, -0.9163, -0.3381, 0.2146, 0.9233, 0.1239, -0.3635, 0.9233, 0.1239, -0.3635, 0.9233, 0.1239, -0.3635, 0.7624, -0.5111, 0.3968, 0.7624, -0.5111, 0.3968, 0.7624, -0.5111, 0.3968, -0.5512, 0.8282, -0.1018, -0.5514, 0.8284, -0.09862, -0.5511, 0.8284, -0.1004, -0.6863, 0.1793, -0.7049, -0.6871, 0.1797, -0.704, -0.6863, 0.1793, -0.7049, -0.73, 0.1891, -0.6567, -0.7331, 0.18, -0.6559, -0.7319, 0.1861, -0.6555, -0.8087, 0.2153, -0.5473, -0.8071, 0.2137, -0.5503, -0.8071, 0.2137, -0.5503, -0.04785, -0.09132, -0.9947, -0.04818, -0.09167, -0.9946, -0.05012, -0.0919, -0.9945, -0.03735, -0.09637, -0.9946, -0.03624, -0.09867, -0.9945, -0.03597, -0.09827, -0.9945, 0.9091, -0.1302, 0.3956, 0.908, -0.1308, 0.398, 0.9091, -0.1302, 0.3956, -0.06183, 0.09801, 0.9933, -0.06252, 0.09607, 0.9934, -0.06599, 0.1014, 0.9927, 0.04946, 0.5824, -0.8114, 0.04946, 0.5824, -0.8114, 0.04946, 0.5824, -0.8114, 0.01243, 0.7964, -0.6046, 0.01243, 0.7964, -0.6046, 0.01243, 0.7964, -0.6046, -0.5454, 0.758, 0.3578, -0.5454, 0.758, 0.3578, -0.5454, 0.758, 0.3578, 0.03647, 0.3034, -0.9522, 0.03647, 0.3034, -0.9522, 0.03647, 0.3034, -0.9522, 0.2366, -0.1291, -0.963, 0.2374, -0.1284, -0.9629, 0.2374, -0.1284, -0.9629, 0.2497, -0.1223, -0.9606, 0.2501, -0.1239, -0.9602, 0.2499, -0.1233, -0.9604, -0.8091, -0.4287, 0.4019, -0.7899, -0.4545, 0.4117, -0.8223, -0.4209, 0.383, -0.9281, -0.3059, 0.2121, -0.9173, -0.3366, 0.2128, -0.9173, -0.3366, 0.2128, -0.9164, -0.3376, 0.2151, -0.9164, -0.3376, 0.2151, -0.9164, -0.3376, 0.2151, 0.971, -0.05393, 0.2328, 0.971, -0.05393, 0.2328, 0.971, -0.05393, 0.2328, 0.6924, -0.3427, 0.6349, 0.6924, -0.3427, 0.6349, 0.6924, -0.3427, 0.6349, -0.5459, 0.484, -0.6839, -0.5459, 0.484, -0.6839, -0.5459, 0.484, -0.6839, 0.1712, 0.3267, -0.9295, 0.1712, 0.3267, -0.9295, 0.1712, 0.3267, -0.9295, -0.002782, -0.9623, -0.272, -0.002782, -0.9623, -0.272, -0.002782, -0.9623, -0.272, 0.7647, -0.2902, -0.5753, 0.7477, -0.2981, -0.5933, 0.749, -0.2866, -0.5974, 0.7633, -0.2979, -0.5733, 0.7556, -0.2997, -0.5824, 0.7312, -0.2808, -0.6217, 0.9247, -0.1545, 0.348, 0.9239, -0.157, 0.349, 0.9261, -0.1402, 0.3502, -0.5692, -0.1564, -0.8072, -0.5692, -0.1564, -0.8072, -0.5692, -0.1564, -0.8072, -0.1566, 0.5074, -0.8474, -0.1566, 0.5074, -0.8474, -0.1566, 0.5074, -0.8474, -0.8676, -0.2148, 0.4484, -0.8658, -0.2081, 0.455, -0.8538, -0.2404, 0.4618, -0.7441, -0.5261, 0.4117, -0.7498, -0.5165, 0.4136, -0.747, -0.5219, 0.4119, -0.7552, -0.5548, 0.3491, -0.7733, -0.522, 0.3599, -0.7705, -0.5284, 0.3566, -0.4442, -0.4834, -0.7543, -0.4425, -0.4851, -0.7542, -0.4505, -0.4777, -0.7542, -0.1523, 0.08911, -0.9843, -0.01321, 0.1465, -0.9891, -0.007994, -0.02934, -0.9995, -0.0003174, -0.3541, 0.9352, -0.2029, -0.2837, 0.9372, -0.0003174, -0.3541, 0.9352, -0.06846, -0.6599, 0.7482, -0.2584, -0.7057, 0.6597, -0.2584, -0.7057, 0.6597, 0.2244, 0.582, -0.7816, 0.2244, 0.582, -0.7816, 0.2244, 0.582, -0.7816, 0.7883, 0.1449, -0.598, 0.7883, 0.1449, -0.598, 0.7883, 0.1449, -0.598, 0.5614, 0.8078, -0.1796, 0.5614, 0.8078, -0.1796, 0.5614, 0.8078, -0.1796, -0.3085, 0.4974, -0.8108, -0.3085, 0.4974, -0.8108, -0.3085, 0.4974, -0.8108, -0.03313, 0.53, 0.8474, -0.03313, 0.53, 0.8474, -0.03313, 0.53, 0.8474, -0.02906, 0.5237, 0.8514, -0.02623, 0.5247, 0.8509, -0.02738, 0.5244, 0.851, -0.6752, -0.234, -0.6995, -0.6669, -0.2496, -0.7021, -0.6676, -0.2501, -0.7013, -0.37, -0.2212, 0.9023, -0.37, -0.2212, 0.9023, -0.37, -0.2212, 0.9023, 0.7447, 0.2273, 0.6275, 0.7634, 0.1976, 0.615, 0.7259, 0.238, 0.6454, -0.6822, -0.2635, -0.6821, -0.6798, -0.2806, -0.6776, -0.6822, -0.2635, -0.6821, 0.7276, 0.03489, 0.6852, 0.7373, 0.06846, 0.6721, 0.7373, 0.06846, 0.6721, -0.8676, -0.2148, 0.4484, -0.8676, -0.2148, 0.4484, -0.8685, -0.2167, 0.4457, 0.01904, -0.351, 0.9362, 0.01298, -0.3516, 0.9361, 0.01342, -0.3524, 0.9358, -0.3221, 0.9256, -0.1986, -0.3221, 0.9256, -0.1986, -0.3221, 0.9256, -0.1986, 0.3508, 0.921, -0.1695, 0.3635, 0.9127, -0.1868, 0.3269, 0.927, -0.1842, 0.2646, 0.9482, -0.176, 0.2646, 0.9482, -0.176, 0.2646, 0.9482, -0.176, 0.7483, -0.2372, 0.6194, 0.7463, -0.254, 0.6153, 0.7463, -0.254, 0.6153, 0.7691, -0.2403, 0.5922, 0.7678, -0.2391, 0.5944, 0.7678, -0.2391, 0.5944, -0.728, 0.09132, -0.6794, -0.7289, 0.09202, -0.6785, -0.7193, 0.0992, -0.6876, -0.7448, 0.09848, -0.66, -0.7398, 0.08685, -0.6673, -0.7398, 0.08685, -0.6673, -0.06816, -0.6005, 0.7967, -0.06816, -0.6005, 0.7967, -0.09097, -0.589, 0.803, 0.7693, 0.4676, 0.4354, 0.7693, 0.4676, 0.4354, 0.7693, 0.4676, 0.4354, 0.9234, 0.1242, -0.3632, 0.9234, 0.1242, -0.3632, 0.9234, 0.1242, -0.3632, -0.8267, 0.1806, 0.5328, -0.8269, 0.1798, 0.5329, -0.8267, 0.1806, 0.5328, -0.8488, 0.2045, 0.4876, -0.8548, 0.1933, 0.4816, -0.8604, 0.1931, 0.4717, 0.8665, 0.4379, 0.2397, 0.8665, 0.4379, 0.2397, 0.8665, 0.4379, 0.2397, -0.688, 0.1033, -0.7183, -0.6968, 0.1162, -0.7078, -0.6974, 0.1155, -0.7073, -0.7708, 0.08899, 0.6308, -0.7355, -0.03009, 0.6768, -0.7707, 0.08995, 0.6308, 0.4905, 0.4035, 0.7724, 0.4905, 0.4035, 0.7724, 0.4905, 0.4035, 0.7724, -0.1281, -0.05261, 0.9904, -0.2618, -0.1258, 0.9569, 0.034, -0.05005, 0.9982, 0.9241, 0.1227, -0.3619, 0.9241, 0.1227, -0.3619, 0.9241, 0.1227, -0.3619, -0.03251, -0.1062, 0.9938, -0.03251, -0.1062, 0.9938, -0.03251, -0.1062, 0.9938, 0.8737, 0.02217, -0.4859, 0.8776, 0.03225, -0.4783, 0.8738, 0.0204, -0.4858, -0.5443, 0.8328, -0.1012, -0.5434, 0.8332, -0.1022, -0.5443, 0.8328, -0.1012, -0.003379, 0.3482, 0.9374, -0.003379, 0.3482, 0.9374, -0.003379, 0.3482, 0.9374, -0.6124, 0.5812, 0.5359, -0.6658, 0.6275, 0.4038, -0.7103, 0.5305, 0.4626, -0.9343, -0.06566, -0.3503, -0.9342, -0.06752, -0.3503, -0.935, -0.06154, -0.3492, -0.9254, -0.06423, -0.3736, -0.9254, -0.06423, -0.3736, -0.9254, -0.06423, -0.3736, -0.387, 0.2898, 0.8754, -0.387, 0.2898, 0.8754, -0.387, 0.2898, 0.8754, -0.2015, -0.01422, 0.9794, -0.2015, -0.01422, 0.9794, -0.2015, -0.01422, 0.9794, -0.3436, -0.9387, -0.02747, -0.3436, -0.9387, -0.02747, -0.3436, -0.9387, -0.02747, 0.7653, -0.508, 0.3953, 0.7653, -0.508, 0.3953, 0.7653, -0.508, 0.3953, 0.7787, -0.3854, -0.4951, 0.7995, -0.3406, -0.4947, 0.7787, -0.3854, -0.4951, 0.781, -0.2396, 0.5768, 0.787, -0.2193, 0.5766, 0.789, -0.2236, 0.5722, 0.8633, 0.03279, -0.5037, 0.8648, 0.06959, -0.4973, 0.86, 0.02154, -0.5099, -0.1669, 0.1336, 0.9769, -0.1642, 0.1374, 0.9768, -0.1624, 0.1366, 0.9772, 0.4863, 0.6514, 0.5824, 0.4863, 0.6514, 0.5824, 0.4863, 0.6514, 0.5824, 0.8246, 0.01997, -0.5653, 0.8247, 0.01762, -0.5653, 0.8228, 0.0274, -0.5676, 0.1905, 0.5348, 0.8232, 0.1905, 0.5348, 0.8232, 0.1905, 0.5348, 0.8232, -0.7953, 0.6043, 0.04719, -0.7953, 0.6043, 0.04719, -0.7953, 0.6043, 0.04719, -0.01754, 0.1455, -0.9892, -0.01383, 0.1451, -0.9893, -0.01432, 0.1443, -0.9894, 0.4817, 0.6589, 0.5778, 0.4817, 0.6589, 0.5778, 0.4817, 0.6589, 0.5778, -0.7235, 0.08865, -0.6846, -0.7717, 0.04668, -0.6343, -0.7434, 0.03925, -0.6677, -0.9404, -0.005015, -0.34, -0.9353, -0.0653, -0.3479, -0.9353, -0.0653, -0.3479, 0.175, -0.2442, -0.9538, 9.494e-05, -0.2576, -0.9662, -0.01566, -0.1097, -0.9938, 0.4492, 0.8737, 0.1869, 0.4492, 0.8737, 0.1869, 0.4492, 0.8737, 0.1869, -0.4577, 0.5074, 0.7301, -0.4577, 0.5074, 0.7301, -0.4577, 0.5074, 0.7301, 0.7325, 0.3477, 0.5853, 0.7325, 0.3477, 0.5853, 0.7325, 0.3477, 0.5853, 0.7421, -0.2571, 0.619, 0.7463, -0.254, 0.6153, 0.7457, -0.2544, 0.6158, -4.432e-07, -0.7683, -0.6401, -4.432e-07, -0.7683, -0.6401, -4.432e-07, -0.7683, -0.6401, 0.003046, 0.1457, -0.9893, 0.1257, 0.06034, -0.9902, 0.03145, 0.197, -0.9799, 0.1717, -0.2152, -0.9614, 0.03108, -0.2699, -0.9624, 0.08141, -0.2984, -0.951, 0.4851, 0.6559, 0.5783, 0.4851, 0.6559, 0.5783, 0.4851, 0.6559, 0.5783, -0.004866, 0.1467, -0.9892, -0.004982, 0.1421, -0.9898, -0.004702, 0.143, -0.9897, 0.9794, 0.1587, 0.1248, 0.9794, 0.1587, 0.1248, 0.9794, 0.1587, 0.1248, -0.3944, 0.3918, -0.8313, -0.3944, 0.3918, -0.8313, -0.3944, 0.3918, -0.8313, -0.5129, -0.5212, -0.6821, -0.5125, -0.5128, -0.6887, -0.5125, -0.5128, -0.6887, -0.4144, -0.4566, -0.7873, -0.4065, -0.4567, -0.7913, -0.4125, -0.4494, -0.7924, -0.7166, 0.1002, -0.6903, -0.7237, 0.09948, -0.6829, -0.7468, 0.1333, -0.6516, -0.4555, -0.491, -0.7426, -0.449, -0.4738, -0.7576, -0.4645, -0.4838, -0.7417, -0.8016, 0.06615, -0.5941, -0.8049, 0.08135, -0.5878, -0.8026, 0.06949, -0.5925, -0.9509, 0.0799, -0.2991, -0.9509, 0.0799, -0.2991, -0.9509, 0.0799, -0.2991, -0.8336, -0.2441, 0.4956, -0.8387, -0.2396, 0.489, -0.8387, -0.2396, 0.489, 0.6986, 0.4006, -0.5928, 0.6986, 0.4006, -0.5928, 0.6986, 0.4006, -0.5928, 0.8322, 0.44, -0.3373, 0.8307, 0.4429, -0.3371, 0.8322, 0.44, -0.3373, 0.756, 0.6211, -0.2064, 0.756, 0.6211, -0.2064, 0.756, 0.6211, -0.2064, 0.756, 0.6211, -0.2064, 0.756, 0.6211, -0.2064, 0.756, 0.6211, -0.2064, 0.756, 0.6211, -0.2064, 0.756, 0.6211, -0.2064, 0.756, 0.6211, -0.2064, 0.3789, 0.2086, -0.9016, 0.3629, 0.2192, -0.9057, 0.3629, 0.2192, -0.9057, 0.3585, 0.11, -0.927, 0.3586, 0.1287, -0.9246, 0.3586, 0.1287, -0.9246, 0.3543, 0.1108, -0.9285, 0.3586, 0.1287, -0.9246, 0.3586, 0.1287, -0.9246, 0.3586, 0.1287, -0.9246, 0.3586, 0.1287, -0.9246, 0.3586, 0.1287, -0.9246, 0.3586, 0.1287, -0.9246, 0.3586, 0.1287, -0.9246, 0.3586, 0.1287, -0.9246, 0.3584, 0.1093, -0.9271, 0.3471, 0.1151, -0.9307, 0.3586, 0.1287, -0.9246, 0.3586, 0.1287, -0.9246, 0.3586, 0.1287, -0.9246, 0.3586, 0.1287, -0.9246, -0.9642, 0.03772, 0.2625, -0.9642, 0.03772, 0.2625, -0.9642, 0.03772, 0.2625, -0.9642, 0.03772, 0.2625, -0.9642, 0.03772, 0.2625, -0.9642, 0.03772, 0.2625, -0.9642, 0.03772, 0.2625, -0.9642, 0.03772, 0.2625, -0.9642, 0.03772, 0.2625, -0.9642, 0.03772, 0.2625, -0.9642, 0.03772, 0.2625, -0.9642, 0.03772, 0.2625, 0.2903, -0.9525, -0.09177, 0.2903, -0.9525, -0.09177, 0.2903, -0.9525, -0.09177, -0.8594, -0.4274, 0.2806, -0.8594, -0.4274, 0.2806, -0.8594, -0.4274, 0.2806, -0.03828, 0.08581, 0.9956, -0.03828, 0.08581, 0.9956, -0.03828, 0.08581, 0.9956, -0.03828, 0.08581, 0.9956, -0.03828, 0.08581, 0.9956, -0.03828, 0.08581, 0.9956, -0.03828, 0.08581, 0.9956, -0.03828, 0.08581, 0.9956, -0.03828, 0.08581, 0.9956, -0.3925, 0.4669, -0.7925, -0.3925, 0.4669, -0.7925, -0.3925, 0.4669, -0.7925, -0.3925, 0.4669, -0.7925, -0.3925, 0.4669, -0.7925, -0.3925, 0.4669, -0.7925, -0.9422, 0.3239, 0.08525, -0.9422, 0.3239, 0.08525, -0.9422, 0.3239, 0.08525, -0.7938, 0.1809, 0.5806, -0.7938, 0.1809, 0.5806, -0.7938, 0.1809, 0.5806, -0.3425, 0.06549, 0.9372, -0.3425, 0.06549, 0.9372, -0.3425, 0.06549, 0.9372, 0.07576, 0.321, 0.9441, 0.07576, 0.321, 0.9441, 0.07576, 0.321, 0.9441, 0.07576, 0.321, 0.9441, 0.07576, 0.321, 0.9441, 0.07576, 0.321, 0.9441, 0.07576, 0.321, 0.9441, 0.07576, 0.321, 0.9441, 0.07576, 0.321, 0.9441, 0.07576, 0.321, 0.9441, 0.07576, 0.321, 0.9441, 0.07576, 0.321, 0.9441, -0.8316, 0.06287, -0.5518, -0.8316, 0.06416, -0.5516, -0.8314, 0.06041, -0.5524, -0.8313, 0.06049, -0.5526, -0.8316, 0.06288, -0.5518, -0.8316, 0.06288, -0.5518, -0.9163, -0.3381, 0.2146, -0.9163, -0.3381, 0.2146, -0.9163, -0.3381, 0.2146, 0.9233, 0.1239, -0.3634, 0.9233, 0.1239, -0.3634, 0.9233, 0.1239, -0.3634, 0.7624, -0.5111, 0.3968, 0.7624, -0.5111, 0.3968, 0.7624, -0.5111, 0.3968, -0.73, 0.1891, -0.6567, -0.7308, 0.1883, -0.6561, -0.7359, 0.1915, -0.6494, -0.8092, 0.2112, -0.5483, -0.8095, 0.2043, -0.5504, -0.8071, 0.2137, -0.5503, -0.04785, -0.09132, -0.9947, -0.04785, -0.09132, -0.9947, -0.04826, -0.09108, -0.9947, 0.9434, -0.0454, 0.3284, 0.9434, -0.0454, 0.3284, 0.9433, -0.04279, 0.3292, 0.9091, -0.1302, 0.3956, 0.9052, -0.1221, 0.407, 0.9082, -0.1323, 0.3971, 0.9091, -0.1302, 0.3956, 0.9091, -0.1302, 0.3956, 0.9084, -0.1287, 0.3978, 0.04946, 0.5824, -0.8114, 0.04946, 0.5824, -0.8114, 0.04946, 0.5824, -0.8114, 0.04946, 0.5824, -0.8114, 0.04946, 0.5824, -0.8114, 0.04946, 0.5824, -0.8114, 0.04946, 0.5824, -0.8114, 0.04946, 0.5824, -0.8114, 0.04946, 0.5824, -0.8114, 0.04946, 0.5824, -0.8114, 0.04946, 0.5824, -0.8114, 0.04946, 0.5824, -0.8114, 0.03647, 0.3034, -0.9522, 0.03647, 0.3034, -0.9522, 0.03647, 0.3034, -0.9522, 0.03647, 0.3034, -0.9522, 0.03647, 0.3034, -0.9522, 0.03647, 0.3034, -0.9522, 0.03647, 0.3034, -0.9522, 0.03647, 0.3034, -0.9522, 0.03647, 0.3034, -0.9522, 0.03647, 0.3034, -0.9522, 0.03647, 0.3034, -0.9522, 0.03647, 0.3034, -0.9522, 0.2374, -0.1284, -0.9629, 0.2368, -0.1287, -0.963, 0.2367, -0.1276, -0.9632, 0.2374, -0.1284, -0.9629, 0.2374, -0.1284, -0.9629, 0.2374, -0.1284, -0.9629, -0.8091, -0.4287, 0.4019, -0.8091, -0.4287, 0.4019, -0.789, -0.4479, 0.4206, -0.9173, -0.3366, 0.2128, -0.9176, -0.3425, 0.2018, -0.9291, -0.3069, 0.2064, -0.9179, -0.3169, 0.2387, -0.9173, -0.3366, 0.2128, -0.9173, -0.3366, 0.2128, -0.9164, -0.3376, 0.2151, -0.9164, -0.3376, 0.2151, -0.9164, -0.3376, 0.2151, 0.9874, 0.01584, 0.1576, 0.9874, 0.01584, 0.1576, 0.9874, 0.01584, 0.1576, 0.7036, -0.2553, 0.6631, 0.7036, -0.2553, 0.6631, 0.7036, -0.2553, 0.6631, 0.669, -0.3441, 0.6588, 0.669, -0.3441, 0.6588, 0.669, -0.3441, 0.6588, 0.1712, 0.3267, -0.9295, 0.1712, 0.3267, -0.9295, 0.1712, 0.3267, -0.9295, 0.1712, 0.3267, -0.9295, 0.1712, 0.3267, -0.9295, 0.1712, 0.3267, -0.9295, 0.1712, 0.3267, -0.9295, 0.1712, 0.3267, -0.9295, 0.1712, 0.3267, -0.9295, 0.1712, 0.3267, -0.9295, 0.1712, 0.3267, -0.9295, 0.1712, 0.3267, -0.9295, -0.002783, -0.9623, -0.272, -0.002783, -0.9623, -0.272, -0.002783, -0.9623, -0.272, -0.002782, -0.9623, -0.272, -0.002782, -0.9623, -0.272, -0.002782, -0.9623, -0.272, -0.002783, -0.9623, -0.272, -0.002783, -0.9623, -0.272, -0.002783, -0.9623, -0.272, 0.7549, -0.2731, -0.5963, 0.7479, -0.2977, -0.5933, 0.7476, -0.2976, -0.5937, -0.7725, -0.5235, 0.3594, -0.7574, -0.5475, 0.3559, -0.7506, -0.5546, 0.3593, -0.7608, -0.5522, 0.341, -0.7693, -0.5269, 0.3612, -0.7704, -0.5293, 0.3554, -0.0003176, -0.3541, 0.9352, 0.0005755, -0.3542, 0.9352, -0.1699, -0.2447, 0.9546, 0.0002579, -0.3547, 0.935, -0.003046, -0.3542, 0.9352, -0.1616, -0.46, 0.8731, -0.0003175, -0.3541, 0.9352, -0.0003175, -0.3541, 0.9352, -0.0003175, -0.3541, 0.9352, -0.0003179, -0.3541, 0.9352, 0.1026, -0.1846, 0.9774, 0.04533, -0.5408, 0.84, -0.2538, -0.7074, 0.6596, -0.2538, -0.7074, 0.6596, -0.2234, -0.5515, 0.8037, -0.05709, -0.7748, 0.6296, -0.178, -0.8339, 0.5225, -0.2585, -0.7068, 0.6584, 0.7883, 0.1449, -0.598, 0.7883, 0.1449, -0.598, 0.7883, 0.1449, -0.598, 0.7883, 0.1449, -0.598, 0.7883, 0.1449, -0.598, 0.7883, 0.1449, -0.598, 0.7883, 0.1449, -0.598, 0.7883, 0.1449, -0.598, 0.7883, 0.1449, -0.598, -0.3086, 0.4954, -0.812, -0.3086, 0.4954, -0.812, -0.3086, 0.4954, -0.812, -0.3046, 0.4881, -0.8179, -0.3046, 0.4881, -0.8179, -0.3046, 0.4881, -0.8179, -0.3063, 0.495, -0.8131, -0.3063, 0.495, -0.8131, -0.3063, 0.495, -0.8131, -0.02944, 0.5294, 0.8479, -0.02944, 0.5294, 0.8479, -0.0289, 0.5303, 0.8473, -0.03261, 0.5287, 0.8482, -0.03261, 0.5287, 0.8482, -0.03261, 0.5287, 0.8482, -0.03568, 0.5317, 0.8462, -0.03646, 0.5325, 0.8456, -0.03568, 0.5317, 0.8462, -0.03037, 0.5307, 0.847, -0.02944, 0.5294, 0.8479, -0.02842, 0.5299, 0.8476, -0.7172, -0.1652, -0.677, -0.7172, -0.1652, -0.677, -0.7172, -0.1641, -0.6773, -0.6877, -0.2388, -0.6856, -0.6679, -0.2356, -0.706, -0.6711, -0.251, -0.6976, -0.3435, -0.3005, 0.8898, -0.3435, -0.3005, 0.8898, -0.3435, -0.3005, 0.8898, -0.3324, -0.2935, 0.8963, -0.3324, -0.2935, 0.8963, -0.3324, -0.2935, 0.8963, -0.37, -0.2212, 0.9023, -0.37, -0.2212, 0.9023, -0.37, -0.2212, 0.9023, -0.6822, -0.2635, -0.6821, -0.6822, -0.2635, -0.6821, -0.6822, -0.2635, -0.6821, -0.6822, -0.2635, -0.6821, -0.6816, -0.2645, -0.6823, -0.6935, -0.2675, -0.6689, 0.6907, 0.01357, 0.7231, 0.7037, 0.04557, 0.709, 0.7037, 0.04557, 0.709, 0.6785, 0.03539, 0.7338, 0.6785, 0.03539, 0.7338, 0.6785, 0.03539, 0.7338, 0.7373, 0.06846, 0.6721, 0.7373, 0.06846, 0.6721, 0.7373, 0.06846, 0.6721, 0.7373, 0.06846, 0.6721, 0.737, 0.04053, 0.6746, 0.733, 0.03215, 0.6795, 0.6793, 0.03568, 0.733, 0.6793, 0.03568, 0.733, 0.6793, 0.03568, 0.733, -0.8803, -0.2015, 0.4296, -0.868, -0.2175, 0.4464, -0.8676, -0.2148, 0.4484, -0.8426, -0.1322, 0.5221, -0.8426, -0.1322, 0.5221, -0.8434, -0.129, 0.5215, -0.8676, -0.2148, 0.4484, -0.8676, -0.2148, 0.4484, -0.8676, -0.2148, 0.4484, -0.8676, -0.2148, 0.4484, -0.8684, -0.217, 0.4459, -0.8676, -0.2148, 0.4484, -0.8676, -0.2148, 0.4484, -0.8676, -0.2148, 0.4484, -0.8693, -0.213, 0.446, 0.01298, -0.3516, 0.9361, 0.01392, -0.3514, 0.9361, 0.01298, -0.3516, 0.9361, 0.01298, -0.3516, 0.9361, 0.01298, -0.3516, 0.9361, 0.01298, -0.3516, 0.9361, -0.7884, 0.6055, 0.1091, -0.7884, 0.6055, 0.1091, -0.7884, 0.6055, 0.1091, -0.3221, 0.9256, -0.1986, -0.3221, 0.9256, -0.1986, -0.3221, 0.9256, -0.1986, -0.6924, 0.5984, 0.4031, -0.6924, 0.5984, 0.4031, -0.6924, 0.5984, 0.4031, 0.2553, 0.9467, -0.1963, 0.2648, 0.9484, -0.1746, 0.2648, 0.9484, -0.1746, 0.2775, 0.9455, -0.1705, 0.2939, 0.9426, -0.1584, 0.2588, 0.9481, -0.185, 0.7463, -0.254, 0.6153, 0.7463, -0.254, 0.6153, 0.738, -0.2461, 0.6284, 0.7463, -0.2566, 0.6142, 0.7463, -0.254, 0.6153, 0.7463, -0.254, 0.6153, 0.7463, -0.254, 0.6153, 0.7463, -0.254, 0.6153, 0.7462, -0.2379, 0.6218, 0.7466, -0.2564, 0.6139, 0.7463, -0.254, 0.6153, 0.7501, -0.2372, 0.6174, 0.7678, -0.2391, 0.5944, 0.7678, -0.2391, 0.5944, 0.7695, -0.2378, 0.5927, 0.7485, -0.1628, 0.6429, 0.7493, -0.1601, 0.6426, 0.7485, -0.1628, 0.6429, 0.7679, -0.2419, 0.5931, 0.7756, -0.226, 0.5894, 0.7671, -0.2401, 0.5949, 0.7678, -0.2391, 0.5944, 0.7678, -0.2391, 0.5944, 0.7693, -0.2399, 0.5922, -0.7059, 0.1138, -0.6991, -0.7016, 0.0976, -0.7058, -0.7094, 0.1105, -0.6961, -0.7398, 0.08685, -0.6672, -0.7398, 0.08685, -0.6672, -0.7391, 0.08368, -0.6684, -0.7398, 0.08685, -0.6672, -0.7398, 0.08685, -0.6672, -0.7398, 0.08685, -0.6672, -0.7398, 0.08685, -0.6672, -0.7389, 0.08376, -0.6685, -0.7432, 0.09981, -0.6616, -0.746, 0.09698, -0.6588, -0.7398, 0.08685, -0.6672, -0.7398, 0.08685, -0.6672, -0.8433, -0.214, 0.493, -0.8387, -0.2396, 0.489, -0.8387, -0.2396, 0.489, -0.8387, -0.2396, 0.489, -0.8387, -0.2396, 0.489, -0.8494, -0.2168, 0.4812, -0.5315, -0.3299, 0.7802, -0.5315, -0.3299, 0.7802, -0.5316, -0.333, 0.7788, -0.9972, 0.003335, 0.07414, -0.9977, 0.02834, 0.0615, -0.9971, 0.006305, 0.0758, 0.7228, 0.6648, 0.1885, 0.7228, 0.6648, 0.1885, 0.7228, 0.6648, 0.1885, 0.9234, 0.1242, -0.3632, 0.9234, 0.1242, -0.3632, 0.9234, 0.1242, -0.3632, -0.8267, 0.1806, 0.5328, -0.8305, 0.1681, 0.531, -0.8263, 0.1803, 0.5335, 0.8677, 0.436, 0.2388, 0.8677, 0.436, 0.2388, 0.8677, 0.436, 0.2388, 0.8721, 0.4268, 0.2395, 0.8721, 0.4268, 0.2395, 0.8721, 0.4268, 0.2395, 0.868, 0.4343, 0.2407, 0.868, 0.4343, 0.2407, 0.868, 0.4343, 0.2407, -0.739, 0.09824, -0.6665, -0.7524, 0.09168, -0.6522, -0.7509, 0.09335, -0.6538, -0.7708, 0.08899, 0.6308, -0.842, 0.06067, 0.5361, -0.68, 0.1095, 0.725, 0.521, 0.4144, 0.7462, 0.5303, 0.4344, 0.7281, 0.521, 0.4144, 0.7462, 0.6182, 0.3127, 0.7212, 0.6182, 0.3127, 0.7212, 0.6182, 0.3127, 0.7212, 0.9242, 0.1226, -0.3618, 0.9242, 0.1226, -0.3618, 0.9242, 0.1226, -0.3618, -0.0261, -0.1106, 0.9935, -0.0261, -0.1106, 0.9935, -0.0261, -0.1106, 0.9935, -0.0325, -0.1062, 0.9938, -0.0325, -0.1062, 0.9938, -0.0325, -0.1062, 0.9938, -0.03908, -0.1068, 0.9935, -0.03908, -0.1068, 0.9935, -0.03908, -0.1068, 0.9935, -0.1624, -0.2868, 0.9441, -0.1624, -0.2868, 0.9441, -0.1624, -0.2868, 0.9441, -0.03272, -0.1061, 0.9938, -0.03272, -0.1061, 0.9938, -0.03272, -0.1061, 0.9938, -0.03908, -0.1068, 0.9935, -0.03908, -0.1068, 0.9935, -0.03908, -0.1068, 0.9935, 0.866, 0.1227, -0.4847, 0.866, 0.1227, -0.4847, 0.8666, 0.1245, -0.4833, 0.8743, -0.007378, -0.4853, 0.8743, -0.007378, -0.4853, 0.8754, -0.007428, -0.4833, 0.8864, 0.2565, -0.3854, 0.8827, 0.2587, -0.3922, 0.8827, 0.2587, -0.3922, 0.8737, 0.02217, -0.4859, 0.8758, 0.01526, -0.4825, 0.8737, 0.02217, -0.4859, 0.8916, 0.02302, -0.4522, 0.8942, 0.02835, -0.4469, 0.8923, 0.02114, -0.451, 0.8737, 0.02217, -0.4859, 0.8737, 0.02217, -0.4859, 0.8737, 0.02217, -0.4859, 0.8737, 0.02217, -0.4859, 0.874, 0.02384, -0.4854, 0.8737, 0.02217, -0.4859, 0.8771, 0.01811, -0.4799, 0.8737, 0.02217, -0.4859, 0.8737, 0.02217, -0.4859, 0.8737, 0.02217, -0.4859, 0.8737, 0.02217, -0.4859, 0.8737, 0.02217, -0.4859, 0.8737, 0.02217, -0.4859, 0.8737, 0.02217, -0.4859, 0.8745, 0.02266, -0.4844, 0.8737, 0.02217, -0.4859, 0.8484, 0.02372, -0.5288, 0.8787, 0.03001, -0.4765, 0.8742, 0.02061, -0.4852, 0.8737, 0.02217, -0.4859, 0.8737, 0.02217, -0.4859, 0.8737, 0.02217, -0.4859, 0.8737, 0.02217, -0.4859, 0.8779, 0.0318, -0.4778, -0.5451, 0.832, -0.1028, -0.5451, 0.832, -0.1028, -0.5451, 0.832, -0.1028, -0.5401, 0.8358, -0.09881, -0.5386, 0.8367, -0.0992, -0.5396, 0.8359, -0.1002, -0.5451, 0.8325, -0.09862, -0.5459, 0.8319, -0.09964, -0.5459, 0.8319, -0.09964, -0.5452, 0.832, -0.1028, -0.5452, 0.832, -0.1028, -0.544, 0.8328, -0.1029, -0.7103, 0.5305, 0.4626, -0.7103, 0.5305, 0.4626, -0.7103, 0.5305, 0.4626, -0.7103, 0.5305, 0.4626, -0.7103, 0.5305, 0.4626, -0.7103, 0.5305, 0.4626, -0.7103, 0.5305, 0.4626, -0.668, 0.6334, 0.3907, -0.7103, 0.5305, 0.4626, -0.7103, 0.5305, 0.4626, -0.7103, 0.5305, 0.4626, -0.7103, 0.5305, 0.4626, -0.9283, 0.03653, -0.37, -0.9283, 0.03653, -0.37, -0.9278, 0.03792, -0.3712, -0.9368, -0.09311, -0.3374, -0.9009, -0.08425, -0.4258, -0.9252, -0.06584, -0.3737, -0.9393, -0.0842, -0.3326, -0.925, -0.06317, -0.3748, -0.9254, -0.06423, -0.3736, -0.9253, -0.06, -0.3745, -0.9246, -0.06446, -0.3753, -0.9254, -0.06423, -0.3736, -0.9405, -0.07821, -0.3306, -0.9254, -0.06423, -0.3736, -0.9254, -0.06423, -0.3736, -0.9254, -0.06423, -0.3736, -0.9238, -0.06387, -0.3776, -0.9254, -0.06423, -0.3736, -0.387, 0.2898, 0.8754, -0.522, 0.32, 0.7906, -0.387, 0.2898, 0.8754, -0.3115, 0.4341, 0.8453, -0.2554, 0.3072, 0.9167, -0.212, 0.4548, 0.865, -0.387, 0.2898, 0.8754, -0.387, 0.2898, 0.8754, -0.387, 0.2898, 0.8754, -0.387, 0.2898, 0.8754, -0.387, 0.2898, 0.8754, -0.387, 0.2898, 0.8754, -0.3436, -0.9387, -0.02747, -0.3436, -0.9387, -0.02747, -0.3436, -0.9387, -0.02747, -0.3436, -0.9387, -0.02747, -0.3436, -0.9387, -0.02747, -0.3436, -0.9387, -0.02747, 0.8113, -0.507, 0.2912, 0.8113, -0.507, 0.2912, 0.8113, -0.507, 0.2912, 0.7655, -0.5078, 0.3951, 0.7655, -0.5078, 0.3951, 0.7655, -0.5078, 0.3951, 0.7663, -0.508, 0.3933, 0.7663, -0.508, 0.3933, 0.7663, -0.508, 0.3933, 0.7624, -0.5111, 0.3968, 0.7624, -0.5111, 0.3968, 0.7624, -0.5111, 0.3968, 0.8141, -0.2954, -0.5, 0.8141, -0.2954, -0.5, 0.8141, -0.2954, -0.5, 0.7728, -0.3914, -0.4995, 0.7728, -0.3914, -0.4995, 0.7728, -0.3914, -0.4995, 0.7728, -0.3914, -0.4995, 0.7861, -0.4149, -0.4582, 0.7728, -0.3914, -0.4995, 0.7865, -0.3945, -0.4752, 0.7865, -0.3945, -0.4752, 0.7975, -0.3493, -0.4918, 0.8606, 0.03465, -0.5082, 0.86, 0.02154, -0.5099, 0.8706, -0.02356, -0.4914, 0.86, 0.02154, -0.5099, 0.865, -0.002385, -0.5018, 0.8539, 0.02126, -0.52, 0.86, 0.02154, -0.5099, 0.86, 0.01977, -0.5099, 0.8639, 0.03192, -0.5026, 0.86, 0.02154, -0.5099, 0.8602, 0.009653, -0.5098, 0.8389, -0.007743, -0.5443, 0.4863, 0.6514, 0.5824, 0.4863, 0.6514, 0.5824, 0.4863, 0.6514, 0.5824, -0.797, 0.602, 0.04965, -0.797, 0.602, 0.04965, -0.797, 0.602, 0.04965, -0.7962, 0.6032, 0.04669, -0.7962, 0.6032, 0.04669, -0.7962, 0.6032, 0.04669, -0.7934, 0.607, 0.04645, -0.7934, 0.607, 0.04645, -0.7934, 0.607, 0.04645, -0.8006, 0.5973, 0.04771, -0.8006, 0.5973, 0.04771, -0.8006, 0.5973, 0.04771, -0.01383, 0.1451, -0.9893, -0.01477, 0.1453, -0.9893, -0.01383, 0.1451, -0.9893, -0.01383, 0.1451, -0.9893, -0.01383, 0.1451, -0.9893, -0.01383, 0.1451, -0.9893, 0.4823, 0.6569, 0.5796, 0.4823, 0.6569, 0.5796, 0.4823, 0.6569, 0.5796, 0.3422, 0.6681, 0.6607, 0.3422, 0.6681, 0.6607, 0.3422, 0.6681, 0.6607, -0.7372, 0.08648, -0.6701, -0.7398, 0.08685, -0.6672, -0.709, 0.1083, -0.6968, -0.7387, 0.1105, -0.6649, -0.7398, 0.08685, -0.6672, -0.7398, 0.08685, -0.6672, -0.7398, 0.08685, -0.6672, -0.7293, 0.07926, -0.6796, -0.751, 0.06864, -0.6568, -0.6891, -0.1382, -0.7113, -0.7626, 0.1321, -0.6333, -0.7398, 0.08685, -0.6672, -0.7215, 0.04941, -0.6906, -0.7398, 0.08685, -0.6672, -0.7297, 0.06955, -0.6802, -0.733, 0.1093, -0.6714, -0.7398, 0.08685, -0.6672, -0.7398, 0.08685, -0.6672, -0.7398, 0.08685, -0.6672, -0.7766, 0.1034, -0.6215, -0.7252, 0.09949, -0.6813, -0.9353, -0.0653, -0.3479, -0.9352, -0.06693, -0.3478, -0.9384, -0.004408, -0.3456, -0.8181, 0.07742, -0.5699, -0.657, 0.1138, -0.7452, -0.807, 0.02096, -0.5902, 0.04402, -0.1756, -0.9835, 0.04317, -0.1737, -0.9839, 0.04402, -0.1756, -0.9835, -0.05384, -0.4117, -0.9097, 0.0009928, -0.2558, -0.9667, 0.0009928, -0.2558, -0.9667, -0.001068, -0.2551, -0.9669, 0.07355, -0.09875, -0.9924, 0.0009952, -0.2558, -0.9667, 0.000998, -0.2558, -0.9667, 0.000998, -0.2558, -0.9667, -0.001619, -0.08348, -0.9965, 0.4513, 0.8726, 0.187, 0.4513, 0.8726, 0.187, 0.4513, 0.8726, 0.187, 0.4589, 0.8676, 0.1917, 0.4589, 0.8676, 0.1917, 0.4589, 0.8676, 0.1917, 0.4517, 0.8718, 0.1894, 0.4517, 0.8718, 0.1894, 0.4517, 0.8718, 0.1894, 0.5923, 0.1766, 0.7862, 0.5923, 0.1766, 0.7862, 0.5923, 0.1766, 0.7862, 0.6164, -0.1645, 0.7701, 0.6157, -0.1629, 0.771, 0.6157, -0.162, 0.7711, 0.7426, -0.2524, 0.6203, 0.7348, -0.2524, 0.6296, 0.7463, -0.254, 0.6153, 0.7463, -0.254, 0.6153, 0.7463, -0.254, 0.6153, 0.7458, -0.2547, 0.6156, 1.301e-07, -0.7683, -0.6401, 1.301e-07, -0.7683, -0.6401, 1.301e-07, -0.7683, -0.6401, -0.0002906, 0.1427, -0.9898, 0.001216, 0.1424, -0.9898, 0.007221, -0.006228, -1.0, 0.4851, 0.6559, 0.5783, 0.4851, 0.6559, 0.5783, 0.4851, 0.6559, 0.5783, 0.9798, 0.1564, 0.1245, 0.9798, 0.1564, 0.1245, 0.9798, 0.1564, 0.1245, 0.981, 0.1467, 0.1274, 0.981, 0.1467, 0.1274, 0.981, 0.1467, 0.1274, 0.9797, 0.1552, 0.1267, 0.9797, 0.1552, 0.1267, 0.9797, 0.1552, 0.1267, -0.3956, 0.3898, -0.8316, -0.3956, 0.3898, -0.8316, -0.3956, 0.3898, -0.8316, -0.397, 0.3803, -0.8353, -0.397, 0.3803, -0.8353, -0.397, 0.3803, -0.8353, -0.3942, 0.3882, -0.833, -0.3942, 0.3882, -0.833, -0.3942, 0.3882, -0.833, -0.5408, -0.5287, -0.6542, -0.5406, -0.5248, -0.6575, -0.5445, -0.5196, -0.6585, -0.415, -0.4537, -0.7886, -0.4016, -0.4653, -0.7888, -0.4104, -0.4638, -0.7852, -0.952, 0.07772, -0.2962, -0.952, 0.07772, -0.2962, -0.952, 0.07772, -0.2962, -0.951, 0.07833, -0.2993, -0.951, 0.07833, -0.2993, -0.951, 0.07833, -0.2993, -0.9502, 0.08287, -0.3005, -0.9502, 0.08287, -0.3005, -0.9502, 0.08287, -0.3005, -0.9523, 0.0715, -0.2968, -0.9523, 0.0715, -0.2968, -0.9523, 0.0715, -0.2968, -0.843, -0.2645, 0.4685, -0.8453, -0.2323, 0.4812, -0.8387, -0.2396, 0.489, -0.8387, -0.2396, 0.489, -0.8241, -0.2325, 0.5166, -0.8344, -0.2377, 0.4973, -0.8387, -0.2396, 0.489, -0.8514, -0.2503, 0.461, -0.8387, -0.2396, 0.489, -0.8387, -0.2396, 0.489, -0.8387, -0.2396, 0.489, -0.8387, -0.2396, 0.489, 0.8272, 0.4058, -0.3887, 0.8272, 0.4058, -0.3887, 0.8272, 0.4058, -0.3887, 0.8732, 0.3646, -0.3234, 0.8647, 0.3929, -0.3129, 0.8736, 0.3662, -0.3205, 0.8732, 0.3646, -0.3234, 0.8732, 0.3646, -0.3234, 0.8732, 0.3646, -0.3234])] * 3)])

# ---- objects
ob_crystal = bpy.data.objects.new('Crystal', me_crystal)

# ---- transforms, parenting, visibility, modifiers, constraints
ob_crystal.location = (-0.2355, -0.65, -0.3965)
ob_crystal.rotation_euler = (1.293, -0.0, 0.0)
ob_crystal.scale = (0.6825, 0.6825, 0.6825)
ob_crystal.color = (0.8, 0.8, 0.8, 1.0)
ob_crystal.lineart.crease_threshold = 0.0

# ---- collection membership
col_collection_1.objects.link(ob_crystal)

# ---- scene / render settings (as saved in the file)
scene.frame_start = 1; scene.frame_end = 250; scene.frame_set(1)
scene.render.engine = 'BLENDER_EEVEE_NEXT'
scene.render.resolution_percentage = 50
scene.render.dither_intensity = 0.0
scene.cycles.use_denoising = False
scene.cycles.samples = 128
scene.cycles.sampling_pattern = 'TABULATED_SOBOL'
scene.cycles.use_adaptive_sampling = False
scene.cycles.use_light_tree = False
scene.cycles.blur_glossy = 0.0
scene.cycles.sample_clamp_indirect = 0.0
scene.view_settings.view_transform = 'Standard'
bpy.context.view_layer.update()

# ---- added for rendering (the .blend has no active camera and no usable light): camera, sun
cam_auto = bpy.data.cameras.new('AutoCamera')
cam_auto.lens = 50.0
cam_auto.sensor_width = 36.0
cam_auto.clip_end = 1000.0
ob_auto_camera = bpy.data.objects.new('AutoCamera', cam_auto)
scene.collection.objects.link(ob_auto_camera)
ob_auto_camera.location = (8.34158, -9.46814, 8.49056)
ob_auto_camera.rotation_euler = (1.09748, -7.21219e-08, 0.694738)
scene.camera = ob_auto_camera
light_auto_sun = bpy.data.lights.new('AutoSun', 'SUN')
light_auto_sun.energy = 3.0
light_auto_sun.angle = 0.0523599
ob_auto_sun = bpy.data.objects.new('AutoSun', light_auto_sun)
scene.collection.objects.link(ob_auto_sun)
ob_auto_sun.rotation_euler = (0.872665, 0.174533, 0.523599)
bpy.context.view_layer.update()
